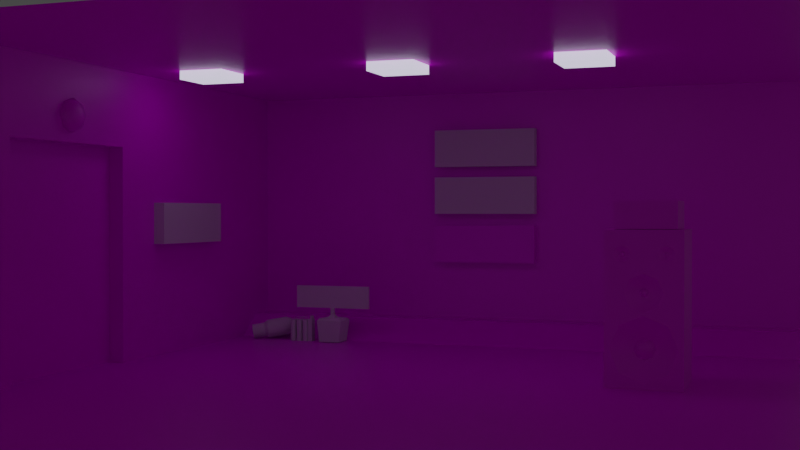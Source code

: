 # Source: mainmenuEnvironment.blend  (saved by Blender 2.80.75; exported with 4.5.12 LTS)
import bpy
from mathutils import Matrix  # noqa: F401  (used for matrix-valued properties, if any)

bpy.ops.wm.read_factory_settings(use_empty=True)
scene = bpy.context.scene
scene.name = 'Scene'

# ---- collections
col_collection = bpy.data.collections.new('Collection'); scene.collection.children.link(col_collection)

# ---- images (referenced by path relative to the original .blend; pixels are not part of the script)
import os
ASSET_DIR = os.environ.get("B2B_ASSET_DIR", "")  # directory of the original .blend (textures are referenced by path, not embedded)
HERE = os.path.dirname(os.path.abspath(__file__))  # packed textures are extracted next to this script under _unpacked/

def load_image(name, relpath, width, height, colorspace="sRGB"):
    """Load a texture the original file referenced (path relative to the .blend, or extracted next to this script)."""
    p = next((c for c in (os.path.join(HERE, relpath), os.path.join(ASSET_DIR, relpath)) if relpath and os.path.exists(c)), "")
    if p:
        img = bpy.data.images.load(p, check_existing=True)
        img.name = name
    else:  # same state as the original file: an image datablock whose file is absent (Cycles renders it pink)
        img = bpy.data.images.new(name, width, height)
        img.source = "FILE"
        img.filepath = "//" + (relpath or name)
    img.colorspace_settings.name = colorspace
    return img
img_floors = load_image('floors', 'floors.png', 1024, 1024, 'sRGB')
img_speakers = load_image('speakers', 'speakers.png', 1024, 1024, 'sRGB')
img_button = load_image('button', '', 1024, 1024, 'sRGB')

# ---- materials (node trees are filled in below, after node groups)
mat_floors = bpy.data.materials.new('floors')
mat_floors.alpha_threshold = 0.0
mat_floors.use_transparent_shadow = False
mat_floors.line_color = (0.0, 0.0, 0.0, 1.0)
mat_speakers = bpy.data.materials.new('speakers')
mat_speakers.use_transparent_shadow = False
mat_lights = bpy.data.materials.new('lights')
mat_lights.use_transparent_shadow = False
mat_button = bpy.data.materials.new('button')
mat_button.use_transparent_shadow = False

# ---- node groups
ng_auto_smooth = bpy.data.node_groups.new('Auto Smooth', 'GeometryNodeTree')
_s = ng_auto_smooth.interface.new_socket(name='Geometry', in_out='OUTPUT', socket_type='NodeSocketGeometry')
_s = ng_auto_smooth.interface.new_socket(name='Geometry', in_out='INPUT', socket_type='NodeSocketGeometry')
_s = ng_auto_smooth.interface.new_socket(name='Angle', in_out='INPUT', socket_type='NodeSocketFloat')
_s.subtype = 'ANGLE'
_s.min_value = 0.0
_s.max_value = 3.142
ng_auto_smooth.is_modifier = True
_N = ng_auto_smooth.nodes; _L = ng_auto_smooth.links
n0 = _N.new('NodeGroupOutput'); n0.name = 'Group Output'; n0.location = (480, -100)
n1 = _N.new('NodeGroupInput'); n1.name = 'Group Input'; n1.location = (-420, -300)
n2 = _N.new('NodeGroupInput'); n2.name = 'Group Input.001'; n2.location = (-60, -100)
n3 = _N.new('GeometryNodeSetShadeSmooth'); n3.name = 'Set Shade Smooth'; n3.location = (120, -100)
n3.domain = 'EDGE'
n4 = _N.new('GeometryNodeSetShadeSmooth'); n4.name = 'Set Shade Smooth.001'; n4.location = (300, -100)
n5 = _N.new('GeometryNodeInputMeshEdgeAngle'); n5.name = 'Edge Angle'; n5.location = (-420, -220)
n6 = _N.new('GeometryNodeInputEdgeSmooth'); n6.name = 'Is Edge Smooth'; n6.location = (-60, -160)
n7 = _N.new('GeometryNodeInputShadeSmooth'); n7.name = 'Is Face Smooth'; n7.location = (-240, -340)
n8 = _N.new('FunctionNodeBooleanMath'); n8.name = 'Boolean Math'; n8.location = (-60, -220)
n9 = _N.new('FunctionNodeCompare'); n9.name = 'Compare'; n9.location = (-240, -180)
n9.operation = 'LESS_EQUAL'
_L.new(n5.outputs[0], n9.inputs[0])
_L.new(n4.outputs[0], n0.inputs[0])
_L.new(n1.outputs[1], n9.inputs[1])
_L.new(n9.outputs[0], n8.inputs[0])
_L.new(n7.outputs[0], n8.inputs[1])
_L.new(n2.outputs[0], n3.inputs[0])
_L.new(n6.outputs[0], n3.inputs[1])
_L.new(n3.outputs[0], n4.inputs[0])
_L.new(n8.outputs[0], n3.inputs[2])
n0.is_active_output = True

# ---- material node trees
mat_floors.use_nodes = True; mat_floors.node_tree.nodes.clear()
_N = mat_floors.node_tree.nodes; _L = mat_floors.node_tree.links
n0 = _N.new('ShaderNodeOutputMaterial'); n0.name = 'Material Output'; n0.location = (300, 300)
n1 = _N.new('ShaderNodeBsdfPrincipled'); n1.name = 'Principled BSDF'; n1.location = (10, 300)
n1.distribution = 'GGX'
n1.subsurface_method = 'BURLEY'
n1.inputs[2].default_value = 0.4
n1.inputs[3].default_value = 1.45
n1.inputs[27].default_value = (0.0, 0.0, 0.0, 1.0)
n1.inputs[28].default_value = 1.0
n2 = _N.new('ShaderNodeTexImage'); n2.name = 'Image Texture'; n2.location = (-442, 165)
n2.image = img_floors
_L.new(n1.outputs[0], n0.inputs[0])
_L.new(n2.outputs[0], n1.inputs[0])
n0.is_active_output = True
mat_speakers.use_nodes = True; mat_speakers.node_tree.nodes.clear()
_N = mat_speakers.node_tree.nodes; _L = mat_speakers.node_tree.links
n0 = _N.new('ShaderNodeOutputMaterial'); n0.name = 'Material Output'; n0.location = (300, 300)
n1 = _N.new('ShaderNodeBsdfPrincipled'); n1.name = 'Principled BSDF'; n1.location = (10, 300)
n1.distribution = 'GGX'
n1.subsurface_method = 'BURLEY'
n1.inputs[3].default_value = 1.45
n1.inputs[27].default_value = (0.0, 0.0, 0.0, 1.0)
n1.inputs[28].default_value = 1.0
n2 = _N.new('ShaderNodeTexImage'); n2.name = 'Image Texture'; n2.location = (-341, 135)
n2.image = img_speakers
_L.new(n1.outputs[0], n0.inputs[0])
_L.new(n2.outputs[0], n1.inputs[0])
n0.is_active_output = True
mat_lights.use_nodes = True; mat_lights.node_tree.nodes.clear()
_N = mat_lights.node_tree.nodes; _L = mat_lights.node_tree.links
n0 = _N.new('ShaderNodeOutputMaterial'); n0.name = 'Material Output'; n0.location = (300, 300)
n1 = _N.new('ShaderNodeBsdfPrincipled'); n1.name = 'Principled BSDF'; n1.location = (10, 300)
n1.distribution = 'GGX'
n1.subsurface_method = 'BURLEY'
n1.inputs[3].default_value = 1.45
n1.inputs[27].default_value = (0.7991, 0.7877, 1.0, 1.0)
n1.inputs[28].default_value = 1.0
_L.new(n1.outputs[0], n0.inputs[0])
n0.is_active_output = True
mat_button.use_nodes = True; mat_button.node_tree.nodes.clear()
_N = mat_button.node_tree.nodes; _L = mat_button.node_tree.links
n0 = _N.new('ShaderNodeOutputMaterial'); n0.name = 'Material Output'; n0.location = (300, 300)
n1 = _N.new('ShaderNodeBsdfPrincipled'); n1.name = 'Principled BSDF'; n1.location = (10, 300)
n1.distribution = 'GGX'
n1.subsurface_method = 'BURLEY'
n1.inputs[3].default_value = 1.45
n1.inputs[27].default_value = (0.0, 0.0, 0.0, 1.0)
n1.inputs[28].default_value = 1.0
n2 = _N.new('ShaderNodeTexImage'); n2.name = 'Image Texture'; n2.location = (-318, 143)
n2.image = img_button
_L.new(n1.outputs[0], n0.inputs[0])
_L.new(n2.outputs[0], n1.inputs[0])
n0.is_active_output = True

# ---- world
world_world = bpy.data.worlds.new('World'); scene.world = world_world
world_world.use_nodes = True; world_world.node_tree.nodes.clear()
_N = world_world.node_tree.nodes; _L = world_world.node_tree.links
n0 = _N.new('ShaderNodeOutputWorld'); n0.name = 'World Output'; n0.location = (300, 300)
n1 = _N.new('ShaderNodeBackground'); n1.name = 'Background'; n1.location = (10, 300)
n1.inputs[0].default_value = (0.05088, 0.05088, 0.05088, 1.0)
_L.new(n1.outputs[0], n0.inputs[0])
n0.is_active_output = True
world_world.color = (0.05088, 0.05088, 0.05088)
world_world.use_sun_shadow = False
world_world.sun_shadow_jitter_overblur = 0.0

# ---- cameras
cam_camera = bpy.data.cameras.new('Camera')
cam_camera.clip_end = 100.0
cam_camera.ortho_scale = 7.314

# ---- meshes
me_cube = bpy.data.meshes.new('Cube')
me_cube.from_pydata([(7.124, 7.124, 0.598), (7.124, -7.124, 0.1847), (-5.127, 7.124, 0.598), (-5.127, -7.124, 0.1847), (7.124, 3.542, 0.1847), (-5.127, 3.542, 0.1847), (-5.127, 4.12, 0.598), (7.124, 4.12, 0.598)], [], [(4, 5, 3, 1), (7, 6, 5, 4), (0, 2, 6, 7)])
_uv = me_cube.uv_layers.new(name='UVMap')
_uv.uv.foreach_set('vector', [0.000164, 0.1519, 0.5005, 0.1519, 0.5005, 0.5875, 0.0001641, 0.5875, 0.0001641, 0.1228, 0.5005, 0.1228, 0.5005, 0.1519, 0.000164, 0.1519, 0.0001642, 0.000164, 0.5005, 0.0001643, 0.5005, 0.1228, 0.0001641, 0.1228])
me_cube.materials.append(mat_floors)
me_cube.use_remesh_preserve_volume = False
me_cube.use_remesh_preserve_attributes = False
me_cube.use_mirror_vertex_groups = False
me_cube.update()
me_cube_001 = bpy.data.meshes.new('Cube.001')
me_cube_001.from_pydata([(-4.895, -0.1695, -4.967), (-4.895, -0.1695, 0.4657), (6.165, -0.1695, -4.967), (6.165, -0.1695, 0.4657)], [], [(2, 3, 1, 0)])
_uv = me_cube_001.uv_layers.new(name='UVMap')
_uv.uv.foreach_set('vector', [0.4559, 0.5878, 0.4559, 0.8117, 0.000164, 0.8117, 0.000164, 0.5878])
me_cube_001.materials.append(mat_floors)
me_cube_001.use_remesh_preserve_volume = False
me_cube_001.use_remesh_preserve_attributes = False
me_cube_001.use_mirror_vertex_groups = False
me_cube_001.update()
me_cube_002 = bpy.data.meshes.new('Cube.002')
me_cube_002.from_pydata([(-4.967, -0.1695, -4.967), (-4.967, -0.1695, 0.4194), (4.967, -0.1695, -4.967), (4.967, -0.1695, 0.4194), (-3.457, -0.1695, -4.967), (-0.6685, -0.1695, -4.967), (0.8476, -0.1695, 0.4194), (-0.8476, -0.1695, 0.4194), (-4.967, -0.1695, -1.211), (4.967, -0.1695, -1.211), (-0.6685, -0.1695, -1.211), (-3.457, -0.1695, -1.211), (-3.457, 0.09317, -4.967), (-0.6685, 0.09317, -4.967), (-0.6685, 0.09317, -1.211), (-3.457, 0.09317, -1.211)], [], [(11, 7, 1, 8), (9, 3, 6, 10), (10, 6, 7, 11), (5, 10, 14, 13), (2, 9, 10, 5), (4, 11, 8, 0), (13, 14, 15, 12), (11, 4, 12, 15), (4, 5, 13, 12), (10, 11, 15, 14)])
_uv = me_cube_002.uv_layers.new(name='UVMap')
_uv.uv.foreach_set('vector', [0.6572, 0.8028, 0.7181, 0.6849, 0.7241, 0.8655, 0.6568, 0.8639, 0.6615, 0.4584, 0.7241, 0.4613, 0.7169, 0.6195, 0.6513, 0.6817, 0.6513, 0.6817, 0.7169, 0.6195, 0.7181, 0.6849, 0.6572, 0.8028, 0.5008, 0.6768, 0.6513, 0.6817, 0.6422, 0.6932, 0.5142, 0.6861, 0.5113, 0.4514, 0.6615, 0.4584, 0.6513, 0.6817, 0.5008, 0.6768, 0.5084, 0.7985, 0.6572, 0.8028, 0.6568, 0.8639, 0.505, 0.8523, 0.5142, 0.6861, 0.6422, 0.6932, 0.644, 0.7924, 0.5186, 0.7866, 0.6572, 0.8028, 0.5084, 0.7985, 0.5186, 0.7866, 0.644, 0.7924, 0.5084, 0.7985, 0.5008, 0.6768, 0.5142, 0.6861, 0.5186, 0.7866, 0.6513, 0.6817, 0.6572, 0.8028, 0.644, 0.7924, 0.6422, 0.6932])
me_cube_002.materials.append(mat_floors)
me_cube_002.use_remesh_preserve_volume = False
me_cube_002.use_remesh_preserve_attributes = False
me_cube_002.use_mirror_vertex_groups = False
me_cube_002.update()
me_cube_003 = bpy.data.meshes.new('Cube.003')
me_cube_003.from_pydata([(6.056, 6.056, -0.157), (6.056, -6.056, -0.157), (-4.888, 6.056, -0.157), (-4.888, -6.056, -0.157)], [], [(2, 0, 1, 3)])
_uv = me_cube_003.uv_layers.new(name='UVMap')
_uv.uv.foreach_set('vector', [0.9998, 0.000164, 0.9998, 0.4511, 0.5008, 0.4511, 0.5008, 0.000164])
me_cube_003.materials.append(mat_floors)
me_cube_003.use_remesh_preserve_volume = False
me_cube_003.use_remesh_preserve_attributes = False
me_cube_003.use_mirror_vertex_groups = False
me_cube_003.update()
me_cube_004 = bpy.data.meshes.new('Cube.004')
me_cube_004.from_pydata([(-0.5596, -0.5596, -1.138), (-0.5596, -0.5596, 1.138), (-0.5596, 0.5596, -1.138), (-0.5596, 0.5596, 1.138), (0.5596, -0.5596, -1.138), (0.5596, -0.5596, 1.138), (0.5596, 0.5596, -1.138), (0.5596, 0.5596, 1.138), (-0.3781, -0.5031, -0.5611), (-0.4272, -0.5596, 0.7914), (-0.001467, -0.5031, -0.9377), (-0.392, -0.5596, 0.8765), (0.2648, -0.5031, -0.8274), (-0.3069, -0.5596, 0.9117), (-0.2678, -0.5031, -0.8274), (-0.1865, -0.5596, 0.7914), (0.3752, -0.5031, -0.5611), (-0.2217, -0.5596, 0.8765), (-0.195, -0.4599, -0.3676), (0.3164, -0.5596, 0.671), (-0.001467, -0.4599, -0.2874), (0.4015, -0.5596, 0.7062), (0.192, -0.4599, -0.3676), (0.2313, -0.5596, 0.7062), (0.2722, -0.4599, -0.5611), (0.4368, -0.5596, 0.7914), (-0.195, -0.4599, -0.7546), (0.196, -0.5596, 0.7914), (0.192, -0.4599, -0.7546), (0.3164, -0.5596, 0.9117), (-0.001467, -0.4599, -0.8348), (0.4015, -0.5596, 0.8765), (-0.2751, -0.4599, -0.5611), (0.2313, -0.5596, 0.8765), (0.2648, -0.5031, -0.2948), (-0.3069, -0.5596, 0.671), (-0.001467, -0.5031, -0.1845), (-0.392, -0.5596, 0.7062), (-0.2678, -0.5031, -0.2948), (-0.2217, -0.5596, 0.7062), (-0.159, -0.4251, -0.5611), (-0.1966, -0.5596, 0.438), (-0.001467, -0.4251, -0.7187), (0.1937, -0.5596, 0.04777), (0.11, -0.4251, -0.6725), (-0.2774, -0.5596, 0.2429), (-0.1129, -0.4251, -0.6725), (-0.001467, -0.5596, 0.5189), (0.1561, -0.4251, -0.5611), (-0.1966, -0.5596, 0.04777), (0.11, -0.4251, -0.4497), (0.2745, -0.5596, 0.2429), (-0.001467, -0.4251, -0.4035), (0.1937, -0.5596, 0.438), (-0.08522, -0.4619, -0.4773), (-0.343, -0.5596, -0.2195), (-0.001467, -0.4619, -0.4427), (-0.001467, -0.5596, -0.07806), (0.08229, -0.4619, -0.4773), (0.3401, -0.5596, -0.2195), (-0.1129, -0.4251, -0.4497), (-0.001467, -0.5596, -0.03306), (0.117, -0.4619, -0.5611), (0.4816, -0.5596, -0.5611), (-0.08522, -0.4619, -0.6449), (-0.343, -0.5596, -0.9027), (0.08229, -0.4619, -0.6449), (0.3401, -0.5596, -0.9027), (-0.001467, -0.4619, -0.6796), (-0.001467, -0.5596, -1.044), (-0.1199, -0.4619, -0.5611), (-0.4845, -0.5596, -0.5611), (-0.04446, -0.4887, -0.5181), (-0.001467, -0.4887, -0.5003), (0.04153, -0.4887, -0.5181), (0.05934, -0.4887, -0.5611), (-0.04446, -0.4887, -0.6041), (0.04153, -0.4887, -0.6041), (-0.001467, -0.4887, -0.6219), (-0.06227, -0.4887, -0.5611), (-0.1639, -0.5388, 0.4053), (0.161, -0.5388, 0.08044), (-0.2312, -0.5388, 0.2429), (-0.001467, -0.5388, 0.4726), (-0.1639, -0.5388, 0.08044), (0.2283, -0.5388, 0.2429), (0.161, -0.5388, 0.4053), (-0.001467, -0.5388, 0.01315), (-0.1297, -0.5188, 0.3711), (0.1268, -0.5188, 0.1147), (-0.1828, -0.5188, 0.2429), (-0.001467, -0.5188, 0.4243), (-0.1297, -0.5188, 0.1147), (0.1799, -0.5188, 0.2429), (0.1268, -0.5188, 0.3711), (-0.001467, -0.5188, 0.06154), (-0.07876, -0.4948, 0.3202), (0.07582, -0.4948, 0.1656), (-0.1108, -0.4948, 0.2429), (-0.001467, -0.4948, 0.3522), (-0.07876, -0.4948, 0.1656), (0.1078, -0.4948, 0.2429), (0.07582, -0.4948, 0.3202), (-0.001467, -0.4948, 0.1336), (-0.0484, -0.489, 0.2898), (0.04547, -0.489, 0.196), (-0.06785, -0.489, 0.2429), (-0.001467, -0.489, 0.3093), (-0.0484, -0.489, 0.196), (0.06491, -0.489, 0.2429), (0.04547, -0.489, 0.2898), (-0.001467, -0.489, 0.1765), (-0.03273, -0.512, 0.2742), (0.0298, -0.512, 0.2116), (-0.04568, -0.512, 0.2429), (-0.001467, -0.512, 0.2871), (-0.03273, -0.512, 0.2116), (0.04275, -0.512, 0.2429), (0.0298, -0.512, 0.2742), (-0.001467, -0.512, 0.1987), (-0.01923, -0.5208, 0.2607), (0.0163, -0.5208, 0.2251), (-0.02659, -0.5208, 0.2429), (-0.001467, -0.5208, 0.268), (-0.01923, -0.5208, 0.2251), (0.02366, -0.5208, 0.2429), (0.0163, -0.5208, 0.2607), (-0.001467, -0.5208, 0.2178), (-0.3909, -0.5438, 0.7914), (-0.3663, -0.5438, 0.8508), (-0.3069, -0.5438, 0.8754), (-0.2229, -0.5438, 0.7914), (-0.2475, -0.5438, 0.8508), (-0.3069, -0.5438, 0.7074), (-0.3663, -0.5438, 0.732), (-0.2475, -0.5438, 0.732), (-0.3537, -0.5339, 0.7914), (-0.34, -0.5339, 0.8245), (-0.3069, -0.5339, 0.8382), (-0.26, -0.5339, 0.7914), (-0.2738, -0.5339, 0.8245), (-0.3069, -0.5339, 0.7445), (-0.34, -0.5339, 0.7583), (-0.2738, -0.5339, 0.7583), (-0.333, -0.5483, 0.7914), (-0.3254, -0.5483, 0.8099), (-0.3069, -0.5483, 0.8175), (-0.2807, -0.5483, 0.7914), (-0.2884, -0.5483, 0.8099), (-0.3069, -0.5483, 0.7652), (-0.3254, -0.5483, 0.7729), (-0.2884, -0.5483, 0.7729), (0.3164, -0.5423, 0.7172), (0.3689, -0.5423, 0.7389), (0.2639, -0.5423, 0.7389), (0.3906, -0.5423, 0.7914), (0.2422, -0.5423, 0.7914), (0.3164, -0.5423, 0.8656), (0.3689, -0.5423, 0.8438), (0.2639, -0.5423, 0.8438), (0.3164, -0.5342, 0.7477), (0.3473, -0.5342, 0.7605), (0.2855, -0.5342, 0.7605), (0.3601, -0.5342, 0.7914), (0.2727, -0.5342, 0.7914), (0.3164, -0.5342, 0.835), (0.3473, -0.5342, 0.8222), (0.2855, -0.5342, 0.8222), (0.3164, -0.5447, 0.7697), (0.3317, -0.5447, 0.7761), (0.3011, -0.5447, 0.7761), (0.338, -0.5447, 0.7914), (0.2948, -0.5447, 0.7914), (0.3164, -0.5447, 0.813), (0.3317, -0.5447, 0.8067), (0.3011, -0.5447, 0.8067)], [], [(0, 1, 3, 2), (6, 7, 5, 4), (4, 63, 67, 69, 65, 71, 0), (2, 6, 4, 0), (7, 3, 1, 5), (63, 59, 34, 16), (8, 14, 26, 32), (36, 38, 18, 20), (60, 40, 70, 54), (22, 20, 52, 50), (50, 52, 56, 58), (69, 67, 12, 10), (65, 69, 10, 14), (38, 8, 32, 18), (30, 28, 44, 42), (12, 16, 24, 28), (55, 71, 8, 38), (26, 30, 42, 46), (67, 63, 16, 12), (18, 32, 40, 60), (42, 44, 66, 68), (44, 48, 62, 66), (14, 10, 30, 26), (34, 36, 20, 22), (10, 12, 28, 30), (20, 18, 60, 52), (46, 42, 68, 64), (71, 65, 14, 8), (59, 57, 36, 34), (48, 50, 58, 62), (28, 24, 48, 44), (57, 55, 38, 36), (52, 60, 54, 56), (2, 3, 7, 6), (16, 34, 22, 24), (32, 26, 46, 40), (0, 71, 55, 57, 59, 63, 4, 5, 51, 43, 61, 49, 45, 1), (1, 45, 41, 47, 53, 51, 5, 25, 21, 19, 23, 27, 15, 39, 35, 37, 9), (9, 11, 13, 17, 15, 27, 33, 29, 31, 25, 5, 1), (24, 22, 50, 48), (40, 46, 64, 70), (68, 66, 77, 78), (66, 62, 75, 77), (64, 68, 78, 76), (54, 70, 79, 72), (62, 58, 74, 75), (70, 64, 76, 79), (56, 54, 72, 73), (58, 56, 73, 74), (72, 79, 76, 78, 77, 75, 74, 73), (41, 45, 82, 80), (45, 49, 84, 82), (53, 47, 83, 86), (49, 61, 87, 84), (47, 41, 80, 83), (51, 53, 86, 85), (61, 43, 81, 87), (43, 51, 85, 81), (80, 82, 90, 88), (87, 81, 89, 95), (86, 83, 91, 94), (83, 80, 88, 91), (81, 85, 93, 89), (85, 86, 94, 93), (84, 87, 95, 92), (82, 84, 92, 90), (93, 94, 102, 101), (92, 95, 103, 100), (90, 92, 100, 98), (88, 90, 98, 96), (95, 89, 97, 103), (94, 91, 99, 102), (91, 88, 96, 99), (89, 93, 101, 97), (97, 101, 109, 105), (101, 102, 110, 109), (100, 103, 111, 108), (98, 100, 108, 106), (96, 98, 106, 104), (103, 97, 105, 111), (102, 99, 107, 110), (99, 96, 104, 107), (111, 105, 113, 119), (110, 107, 115, 118), (107, 104, 112, 115), (105, 109, 117, 113), (109, 110, 118, 117), (108, 111, 119, 116), (106, 108, 116, 114), (104, 106, 114, 112), (114, 116, 124, 122), (112, 114, 122, 120), (119, 113, 121, 127), (118, 115, 123, 126), (115, 112, 120, 123), (113, 117, 125, 121), (117, 118, 126, 125), (116, 119, 127, 124), (120, 122, 124, 127, 121, 125, 126, 123), (11, 9, 128, 129), (35, 39, 135, 133), (15, 17, 132, 131), (37, 35, 133, 134), (17, 13, 130, 132), (39, 15, 131, 135), (13, 11, 129, 130), (9, 37, 134, 128), (131, 132, 140, 139), (130, 129, 137, 138), (133, 135, 143, 141), (129, 128, 136, 137), (132, 130, 138, 140), (128, 134, 142, 136), (135, 131, 139, 143), (134, 133, 141, 142), (143, 139, 147, 151), (142, 141, 149, 150), (139, 140, 148, 147), (138, 137, 145, 146), (141, 143, 151, 149), (137, 136, 144, 145), (140, 138, 146, 148), (136, 142, 150, 144), (150, 149, 151, 147, 148, 146, 145, 144), (19, 21, 153, 152), (31, 29, 157, 158), (27, 23, 154, 156), (21, 25, 155, 153), (33, 27, 156, 159), (29, 33, 159, 157), (23, 19, 152, 154), (25, 31, 158, 155), (159, 156, 164, 167), (157, 159, 167, 165), (154, 152, 160, 162), (152, 153, 161, 160), (155, 158, 166, 163), (158, 157, 165, 166), (156, 154, 162, 164), (153, 155, 163, 161), (166, 165, 173, 174), (164, 162, 170, 172), (161, 163, 171, 169), (167, 164, 172, 175), (165, 167, 175, 173), (162, 160, 168, 170), (160, 161, 169, 168), (163, 166, 174, 171), (168, 169, 171, 174, 173, 175, 172, 170)])
me_cube_004.polygons.foreach_set('use_smooth', [True] * 149)
_k = set([(0, 1), (0, 2), (0, 4), (1, 3), (1, 5), (2, 3), (2, 6), (3, 7), (4, 5), (4, 6), (5, 7), (6, 7), (9, 11), (9, 37), (11, 13), (13, 17), (15, 17), (15, 39), (19, 21), (19, 23), (21, 25), (23, 27), (25, 31), (27, 33), (29, 31), (29, 33), (35, 37), (35, 39), (41, 45), (41, 47), (43, 51), (43, 61), (45, 49), (47, 53), (49, 61), (51, 53), (55, 57), (55, 71), (57, 59), (59, 63), (63, 67), (65, 69), (65, 71), (67, 69)])
me_cube_004.attributes.new('sharp_edge', 'BOOLEAN', 'EDGE').data.foreach_set('value', [ (min(e.vertices), max(e.vertices)) in _k for e in me_cube_004.edges])
_uv = me_cube_004.uv_layers.new(name='UVMap')
_uv.uv.foreach_set('vector', [0.75, 0.0, 0.75, 0.5041, 0.5, 0.5041, 0.5, 0.0, 1.0, 5.282e-08, 1.0, 0.5041, 0.75, 0.5041, 0.75, 0.0, 5.326e-08, 0.5041, 0.01742, 0.3764, 0.04902, 0.452, 0.1253, 0.4834, 0.2016, 0.452, 0.2332, 0.3764, 0.25, 0.5041, 0.0, 0.5041, 0.25, 0.5041, 0.25, 0.7521, 2.663e-08, 0.7521, 0.75, 0.7521, 0.5, 0.7521, 0.5, 0.5041, 0.75, 0.5041, 0.01742, 0.3764, 0.04902, 0.3007, 0.06584, 0.3174, 0.04119, 0.3764, 0.2095, 0.3764, 0.1848, 0.4354, 0.1686, 0.4192, 0.1865, 0.3764, 0.1253, 0.2929, 0.1848, 0.3174, 0.1686, 0.3335, 0.1253, 0.3157, 0.1502, 0.3517, 0.1605, 0.3764, 0.1518, 0.3764, 0.144, 0.3578, 0.0821, 0.3335, 0.1253, 0.3157, 0.1253, 0.3415, 0.1004, 0.3517, 0.1004, 0.3517, 0.1253, 0.3415, 0.1253, 0.3501, 0.1066, 0.3578, 0.1253, 0.4834, 0.04902, 0.452, 0.06584, 0.4354, 0.1253, 0.4598, 0.2016, 0.452, 0.1253, 0.4834, 0.1253, 0.4598, 0.1848, 0.4354, 0.1848, 0.3174, 0.2095, 0.3764, 0.1865, 0.3764, 0.1686, 0.3335, 0.1253, 0.437, 0.0821, 0.4192, 0.1004, 0.4011, 0.1253, 0.4113, 0.06584, 0.4354, 0.04119, 0.3764, 0.06419, 0.3764, 0.0821, 0.4192, 0.2016, 0.3007, 0.2332, 0.3764, 0.2095, 0.3764, 0.1848, 0.3174, 0.1686, 0.4192, 0.1253, 0.437, 0.1253, 0.4113, 0.1502, 0.4011, 0.04902, 0.452, 0.01742, 0.3764, 0.04119, 0.3764, 0.06584, 0.4354, 0.1686, 0.3335, 0.1865, 0.3764, 0.1605, 0.3764, 0.1502, 0.3517, 0.1253, 0.4113, 0.1004, 0.4011, 0.1066, 0.3949, 0.1253, 0.4026, 0.1004, 0.4011, 0.09013, 0.3764, 0.09887, 0.3764, 0.1066, 0.3949, 0.1848, 0.4354, 0.1253, 0.4598, 0.1253, 0.437, 0.1686, 0.4192, 0.06584, 0.3174, 0.1253, 0.2929, 0.1253, 0.3157, 0.0821, 0.3335, 0.1253, 0.4598, 0.06584, 0.4354, 0.0821, 0.4192, 0.1253, 0.437, 0.1253, 0.3157, 0.1686, 0.3335, 0.1502, 0.3517, 0.1253, 0.3415, 0.1502, 0.4011, 0.1253, 0.4113, 0.1253, 0.4026, 0.144, 0.3949, 0.2332, 0.3764, 0.2016, 0.452, 0.1848, 0.4354, 0.2095, 0.3764, 0.04902, 0.3007, 0.1253, 0.2693, 0.1253, 0.2929, 0.06584, 0.3174, 0.09013, 0.3764, 0.1004, 0.3517, 0.1066, 0.3578, 0.09887, 0.3764, 0.0821, 0.4192, 0.06419, 0.3764, 0.09013, 0.3764, 0.1004, 0.4011, 0.1253, 0.2693, 0.2016, 0.3007, 0.1848, 0.3174, 0.1253, 0.2929, 0.1253, 0.3415, 0.1502, 0.3517, 0.144, 0.3578, 0.1253, 0.3501, 0.25, 0.5041, 0.25, 0.0, 0.5, 0.0, 0.5, 0.5041, 0.04119, 0.3764, 0.06584, 0.3174, 0.0821, 0.3335, 0.06419, 0.3764, 0.1865, 0.3764, 0.1686, 0.4192, 0.1502, 0.4011, 0.1605, 0.3764, 0.25, 0.5041, 0.2332, 0.3764, 0.2016, 0.3007, 0.1253, 0.2693, 0.04902, 0.3007, 0.01742, 0.3764, 5.326e-08, 0.5041, 0.0, 0.0, 0.06368, 0.1982, 0.08174, 0.2415, 0.1253, 0.2594, 0.1689, 0.2415, 0.187, 0.1982, 0.25, 0.0, 0.25, 0.0, 0.187, 0.1982, 0.1689, 0.155, 0.1253, 0.1371, 0.08174, 0.155, 0.06368, 0.1982, 0.0, 0.0, 0.02743, 0.07672, 0.0353, 0.09558, 0.05432, 0.1034, 0.07334, 0.09558, 0.08121, 0.07672, 0.1667, 0.07672, 0.1745, 0.09558, 0.1936, 0.1034, 0.2126, 0.09558, 0.2204, 0.07672, 0.2204, 0.07672, 0.2126, 0.05786, 0.1936, 0.05005, 0.1745, 0.05786, 0.1667, 0.07672, 0.08121, 0.07672, 0.07334, 0.05786, 0.05432, 0.05005, 0.0353, 0.05786, 0.02743, 0.07672, 0.0, 0.0, 0.25, 0.0, 0.06419, 0.3764, 0.0821, 0.3335, 0.1004, 0.3517, 0.09013, 0.3764, 0.1605, 0.3764, 0.1502, 0.4011, 0.144, 0.3949, 0.1518, 0.3764, 0.1253, 0.4026, 0.1066, 0.3949, 0.1157, 0.3859, 0.1253, 0.3898, 0.1066, 0.3949, 0.09887, 0.3764, 0.1117, 0.3764, 0.1157, 0.3859, 0.144, 0.3949, 0.1253, 0.4026, 0.1253, 0.3898, 0.1349, 0.3859, 0.144, 0.3578, 0.1518, 0.3764, 0.1389, 0.3764, 0.1349, 0.3668, 0.09887, 0.3764, 0.1066, 0.3578, 0.1157, 0.3668, 0.1117, 0.3764, 0.1518, 0.3764, 0.144, 0.3949, 0.1349, 0.3859, 0.1389, 0.3764, 0.1253, 0.3501, 0.144, 0.3578, 0.1349, 0.3668, 0.1253, 0.3629, 0.1066, 0.3578, 0.1253, 0.3501, 0.1253, 0.3629, 0.1157, 0.3668, 0.1349, 0.3668, 0.1389, 0.3764, 0.1349, 0.3859, 0.1253, 0.3898, 0.1157, 0.3859, 0.1117, 0.3764, 0.1157, 0.3668, 0.1253, 0.3629, 0.1689, 0.155, 0.187, 0.1982, 0.1767, 0.1982, 0.1616, 0.1622, 0.187, 0.1982, 0.1689, 0.2415, 0.1616, 0.2342, 0.1767, 0.1982, 0.08174, 0.155, 0.1253, 0.1371, 0.1253, 0.1473, 0.08904, 0.1622, 0.1689, 0.2415, 0.1253, 0.2594, 0.1253, 0.2491, 0.1616, 0.2342, 0.1253, 0.1371, 0.1689, 0.155, 0.1616, 0.1622, 0.1253, 0.1473, 0.06368, 0.1982, 0.08174, 0.155, 0.08904, 0.1622, 0.074, 0.1982, 0.1253, 0.2594, 0.08174, 0.2415, 0.08904, 0.2342, 0.1253, 0.2491, 0.08174, 0.2415, 0.06368, 0.1982, 0.074, 0.1982, 0.08904, 0.2342, 0.1616, 0.1622, 0.1767, 0.1982, 0.1658, 0.1982, 0.154, 0.1698, 0.1253, 0.2491, 0.08904, 0.2342, 0.09668, 0.2267, 0.1253, 0.2384, 0.08904, 0.1622, 0.1253, 0.1473, 0.1253, 0.1581, 0.09668, 0.1698, 0.1253, 0.1473, 0.1616, 0.1622, 0.154, 0.1698, 0.1253, 0.1581, 0.08904, 0.2342, 0.074, 0.1982, 0.08481, 0.1982, 0.09668, 0.2267, 0.074, 0.1982, 0.08904, 0.1622, 0.09668, 0.1698, 0.08481, 0.1982, 0.1616, 0.2342, 0.1253, 0.2491, 0.1253, 0.2384, 0.154, 0.2267, 0.1767, 0.1982, 0.1616, 0.2342, 0.154, 0.2267, 0.1658, 0.1982, 0.08481, 0.1982, 0.09668, 0.1698, 0.1081, 0.1811, 0.1009, 0.1982, 0.154, 0.2267, 0.1253, 0.2384, 0.1253, 0.2225, 0.1426, 0.2154, 0.1658, 0.1982, 0.154, 0.2267, 0.1426, 0.2154, 0.1497, 0.1982, 0.154, 0.1698, 0.1658, 0.1982, 0.1497, 0.1982, 0.1426, 0.1811, 0.1253, 0.2384, 0.09668, 0.2267, 0.1081, 0.2154, 0.1253, 0.2225, 0.09668, 0.1698, 0.1253, 0.1581, 0.1253, 0.174, 0.1081, 0.1811, 0.1253, 0.1581, 0.154, 0.1698, 0.1426, 0.1811, 0.1253, 0.174, 0.09668, 0.2267, 0.08481, 0.1982, 0.1009, 0.1982, 0.1081, 0.2154, 0.1081, 0.2154, 0.1009, 0.1982, 0.1105, 0.1982, 0.1148, 0.2086, 0.1009, 0.1982, 0.1081, 0.1811, 0.1148, 0.1878, 0.1105, 0.1982, 0.1426, 0.2154, 0.1253, 0.2225, 0.1253, 0.2129, 0.1358, 0.2086, 0.1497, 0.1982, 0.1426, 0.2154, 0.1358, 0.2086, 0.1402, 0.1982, 0.1426, 0.1811, 0.1497, 0.1982, 0.1402, 0.1982, 0.1358, 0.1878, 0.1253, 0.2225, 0.1081, 0.2154, 0.1148, 0.2086, 0.1253, 0.2129, 0.1081, 0.1811, 0.1253, 0.174, 0.1253, 0.1835, 0.1148, 0.1878, 0.1253, 0.174, 0.1426, 0.1811, 0.1358, 0.1878, 0.1253, 0.1835, 0.4748, 0.7625, 0.4748, 0.7729, 0.4697, 0.7694, 0.4697, 0.7625, 0.4799, 0.7521, 0.4799, 0.7625, 0.4748, 0.7625, 0.4748, 0.7555, 0.4799, 0.7625, 0.4799, 0.7729, 0.4748, 0.7694, 0.4748, 0.7625, 0.4851, 0.7521, 0.4851, 0.7625, 0.4799, 0.7625, 0.4799, 0.7555, 0.4851, 0.7625, 0.4851, 0.7729, 0.4799, 0.7694, 0.4799, 0.7625, 0.4748, 0.7521, 0.4748, 0.7625, 0.4697, 0.7625, 0.4697, 0.7555, 0.4851, 0.7625, 0.4851, 0.7521, 0.4902, 0.7555, 0.4902, 0.7625, 0.4851, 0.7729, 0.4851, 0.7625, 0.4902, 0.7625, 0.4902, 0.7694, 0.4568, 0.7702, 0.4514, 0.7649, 0.4554, 0.7632, 0.4584, 0.7662, 0.4643, 0.7702, 0.4568, 0.7702, 0.4584, 0.7662, 0.4627, 0.7662, 0.4514, 0.7574, 0.4568, 0.7521, 0.4584, 0.756, 0.4554, 0.759, 0.4697, 0.7574, 0.4697, 0.7649, 0.4657, 0.7632, 0.4657, 0.759, 0.4697, 0.7649, 0.4643, 0.7702, 0.4627, 0.7662, 0.4657, 0.7632, 0.4568, 0.7521, 0.4643, 0.7521, 0.4627, 0.756, 0.4584, 0.756, 0.4643, 0.7521, 0.4697, 0.7574, 0.4657, 0.759, 0.4627, 0.756, 0.4514, 0.7649, 0.4514, 0.7574, 0.4554, 0.759, 0.4554, 0.7632, 0.4627, 0.7662, 0.4584, 0.7662, 0.4554, 0.7632, 0.4554, 0.759, 0.4584, 0.756, 0.4627, 0.756, 0.4657, 0.759, 0.4657, 0.7632, 0.2126, 0.05786, 0.2204, 0.07672, 0.2123, 0.07672, 0.2068, 0.06356, 0.1936, 0.1034, 0.1745, 0.09558, 0.1803, 0.08988, 0.1936, 0.09533, 0.1667, 0.07672, 0.1745, 0.05786, 0.1803, 0.06356, 0.1748, 0.07672, 0.2126, 0.09558, 0.1936, 0.1034, 0.1936, 0.09533, 0.2068, 0.08988, 0.1745, 0.05786, 0.1936, 0.05005, 0.1936, 0.05811, 0.1803, 0.06356, 0.1745, 0.09558, 0.1667, 0.07672, 0.1748, 0.07672, 0.1803, 0.08988, 0.1936, 0.05005, 0.2126, 0.05786, 0.2068, 0.06356, 0.1936, 0.05811, 0.2204, 0.07672, 0.2126, 0.09558, 0.2068, 0.08988, 0.2123, 0.07672, 0.1748, 0.07672, 0.1803, 0.06356, 0.1862, 0.06939, 0.1831, 0.07672, 0.1936, 0.05811, 0.2068, 0.06356, 0.2009, 0.06939, 0.1936, 0.06635, 0.1936, 0.09533, 0.1803, 0.08988, 0.1862, 0.08406, 0.1936, 0.0871, 0.2068, 0.06356, 0.2123, 0.07672, 0.204, 0.07672, 0.2009, 0.06939, 0.1803, 0.06356, 0.1936, 0.05811, 0.1936, 0.06635, 0.1862, 0.06939, 0.2123, 0.07672, 0.2068, 0.08988, 0.2009, 0.08406, 0.204, 0.07672, 0.1803, 0.08988, 0.1748, 0.07672, 0.1831, 0.07672, 0.1862, 0.08406, 0.2068, 0.08988, 0.1936, 0.09533, 0.1936, 0.0871, 0.2009, 0.08406, 0.1862, 0.08406, 0.1831, 0.07672, 0.1877, 0.07672, 0.1894, 0.08082, 0.2009, 0.08406, 0.1936, 0.0871, 0.1936, 0.08252, 0.1977, 0.08082, 0.1831, 0.07672, 0.1862, 0.06939, 0.1894, 0.07263, 0.1877, 0.07672, 0.1936, 0.06635, 0.2009, 0.06939, 0.1977, 0.07263, 0.1936, 0.07093, 0.1936, 0.0871, 0.1862, 0.08406, 0.1894, 0.08082, 0.1936, 0.08252, 0.2009, 0.06939, 0.204, 0.07672, 0.1994, 0.07672, 0.1977, 0.07263, 0.1862, 0.06939, 0.1936, 0.06635, 0.1936, 0.07093, 0.1894, 0.07263, 0.204, 0.07672, 0.2009, 0.08406, 0.1977, 0.08082, 0.1994, 0.07672, 0.1977, 0.08082, 0.1936, 0.08252, 0.1894, 0.08082, 0.1877, 0.07672, 0.1894, 0.07263, 0.1936, 0.07093, 0.1977, 0.07263, 0.1994, 0.07672, 0.05432, 0.1034, 0.0353, 0.09558, 0.0426, 0.08835, 0.05432, 0.09316, 0.0353, 0.05786, 0.05432, 0.05005, 0.05432, 0.06028, 0.0426, 0.0651, 0.08121, 0.07672, 0.07334, 0.09558, 0.06604, 0.08835, 0.0709, 0.07672, 0.0353, 0.09558, 0.02743, 0.07672, 0.03774, 0.07672, 0.0426, 0.08835, 0.07334, 0.05786, 0.08121, 0.07672, 0.0709, 0.07672, 0.06604, 0.0651, 0.05432, 0.05005, 0.07334, 0.05786, 0.06604, 0.0651, 0.05432, 0.06028, 0.07334, 0.09558, 0.05432, 0.1034, 0.05432, 0.09316, 0.06604, 0.08835, 0.02743, 0.07672, 0.0353, 0.05786, 0.0426, 0.0651, 0.03774, 0.07672, 0.06604, 0.0651, 0.0709, 0.07672, 0.06408, 0.07672, 0.06122, 0.06988, 0.05432, 0.06028, 0.06604, 0.0651, 0.06122, 0.06988, 0.05432, 0.06705, 0.06604, 0.08835, 0.05432, 0.09316, 0.05432, 0.0864, 0.06122, 0.08356, 0.05432, 0.09316, 0.0426, 0.08835, 0.04742, 0.08356, 0.05432, 0.0864, 0.03774, 0.07672, 0.0426, 0.0651, 0.04742, 0.06988, 0.04456, 0.07672, 0.0426, 0.0651, 0.05432, 0.06028, 0.05432, 0.06705, 0.04742, 0.06988, 0.0709, 0.07672, 0.06604, 0.08835, 0.06122, 0.08356, 0.06408, 0.07672, 0.0426, 0.08835, 0.03774, 0.07672, 0.04456, 0.07672, 0.04742, 0.08356, 0.04742, 0.06988, 0.05432, 0.06705, 0.05432, 0.07193, 0.0509, 0.07333, 0.06408, 0.07672, 0.06122, 0.08356, 0.05774, 0.08011, 0.05915, 0.07672, 0.04742, 0.08356, 0.04456, 0.07672, 0.04949, 0.07672, 0.0509, 0.08011, 0.06122, 0.06988, 0.06408, 0.07672, 0.05915, 0.07672, 0.05774, 0.07333, 0.05432, 0.06705, 0.06122, 0.06988, 0.05774, 0.07333, 0.05432, 0.07193, 0.06122, 0.08356, 0.05432, 0.0864, 0.05432, 0.08152, 0.05774, 0.08011, 0.05432, 0.0864, 0.04742, 0.08356, 0.0509, 0.08011, 0.05432, 0.08152, 0.04456, 0.07672, 0.04742, 0.06988, 0.0509, 0.07333, 0.04949, 0.07672, 0.05432, 0.08152, 0.0509, 0.08011, 0.04949, 0.07672, 0.0509, 0.07333, 0.05432, 0.07193, 0.05774, 0.07333, 0.05915, 0.07672, 0.05774, 0.08011])
me_cube_004.materials.append(mat_speakers)
me_cube_004.use_remesh_preserve_volume = False
me_cube_004.use_remesh_preserve_attributes = False
me_cube_004.use_mirror_vertex_groups = False
me_cube_004.update()
me_cube_005 = bpy.data.meshes.new('Cube.005')
me_cube_005.from_pydata([(-0.3848, -0.3848, -0.09383), (-0.3848, -0.3848, 0.09383), (-0.3848, 0.3848, -0.09383), (-0.3848, 0.3848, 0.09383), (0.3848, -0.3848, -0.09383), (0.3848, -0.3848, 0.09383), (0.3848, 0.3848, -0.09383), (0.3848, 0.3848, 0.09383)], [], [(0, 1, 3, 2), (2, 3, 7, 6), (6, 7, 5, 4), (4, 5, 1, 0), (2, 6, 4, 0), (7, 3, 1, 5)])
_uv = me_cube_005.uv_layers.new(name='UVMap')
_uv.uv.foreach_set('vector', [0.375, 0.0, 0.625, 0.0, 0.625, 0.25, 0.375, 0.25, 0.375, 0.25, 0.625, 0.25, 0.625, 0.5, 0.375, 0.5, 0.375, 0.5, 0.625, 0.5, 0.625, 0.75, 0.375, 0.75, 0.375, 0.75, 0.625, 0.75, 0.625, 1.0, 0.375, 1.0, 0.125, 0.5, 0.375, 0.5, 0.375, 0.75, 0.125, 0.75, 0.625, 0.5, 0.875, 0.5, 0.875, 0.75, 0.625, 0.75])
me_cube_005.materials.append(mat_lights)
me_cube_005.use_remesh_preserve_volume = False
me_cube_005.use_remesh_preserve_attributes = False
me_cube_005.use_mirror_vertex_groups = False
me_cube_005.update()
me_cube_006 = bpy.data.meshes.new('Cube.006')
me_cube_006.from_pydata([(-0.3848, -0.3848, -0.09383), (-0.3848, -0.3848, 0.09383), (-0.3848, 0.3848, -0.09383), (-0.3848, 0.3848, 0.09383), (0.3848, -0.3848, -0.09383), (0.3848, -0.3848, 0.09383), (0.3848, 0.3848, -0.09383), (0.3848, 0.3848, 0.09383)], [], [(0, 1, 3, 2), (2, 3, 7, 6), (6, 7, 5, 4), (4, 5, 1, 0), (2, 6, 4, 0), (7, 3, 1, 5)])
_uv = me_cube_006.uv_layers.new(name='UVMap')
_uv.uv.foreach_set('vector', [0.375, 0.0, 0.625, 0.0, 0.625, 0.25, 0.375, 0.25, 0.375, 0.25, 0.625, 0.25, 0.625, 0.5, 0.375, 0.5, 0.375, 0.5, 0.625, 0.5, 0.625, 0.75, 0.375, 0.75, 0.375, 0.75, 0.625, 0.75, 0.625, 1.0, 0.375, 1.0, 0.125, 0.5, 0.375, 0.5, 0.375, 0.75, 0.125, 0.75, 0.625, 0.5, 0.875, 0.5, 0.875, 0.75, 0.625, 0.75])
me_cube_006.materials.append(mat_lights)
me_cube_006.use_remesh_preserve_volume = False
me_cube_006.use_remesh_preserve_attributes = False
me_cube_006.use_mirror_vertex_groups = False
me_cube_006.update()
me_cube_007 = bpy.data.meshes.new('Cube.007')
me_cube_007.from_pydata([(-0.3848, -0.3848, -0.09383), (-0.3848, -0.3848, 0.09383), (-0.3848, 0.3848, -0.09383), (-0.3848, 0.3848, 0.09383), (0.3848, -0.3848, -0.09383), (0.3848, -0.3848, 0.09383), (0.3848, 0.3848, -0.09383), (0.3848, 0.3848, 0.09383)], [], [(0, 1, 3, 2), (2, 3, 7, 6), (6, 7, 5, 4), (4, 5, 1, 0), (2, 6, 4, 0), (7, 3, 1, 5)])
_uv = me_cube_007.uv_layers.new(name='UVMap')
_uv.uv.foreach_set('vector', [0.375, 0.0, 0.625, 0.0, 0.625, 0.25, 0.375, 0.25, 0.375, 0.25, 0.625, 0.25, 0.625, 0.5, 0.375, 0.5, 0.375, 0.5, 0.625, 0.5, 0.625, 0.75, 0.375, 0.75, 0.375, 0.75, 0.625, 0.75, 0.625, 1.0, 0.375, 1.0, 0.125, 0.5, 0.375, 0.5, 0.375, 0.75, 0.125, 0.75, 0.625, 0.5, 0.875, 0.5, 0.875, 0.75, 0.625, 0.75])
me_cube_007.materials.append(mat_lights)
me_cube_007.use_remesh_preserve_volume = False
me_cube_007.use_remesh_preserve_attributes = False
me_cube_007.use_mirror_vertex_groups = False
me_cube_007.update()
me_cube_008 = bpy.data.meshes.new('Cube.008')
me_cube_008.from_pydata([(-0.5596, -0.5596, -0.2526), (-0.5596, -0.5596, 0.2526), (-0.5596, 0.5596, -0.2526), (-0.5596, 0.5596, 0.2526), (0.5596, -0.5596, -0.2526), (0.5596, -0.5596, 0.2526), (0.5596, 0.5596, -0.2526), (0.5596, 0.5596, 0.2526)], [], [(0, 1, 3, 2), (2, 3, 7, 6), (6, 7, 5, 4), (4, 5, 1, 0), (2, 6, 4, 0), (7, 3, 1, 5)])
_uv = me_cube_008.uv_layers.new(name='UVMap')
_uv.uv.foreach_set('vector', [0.1129, 1.0, 2.663e-08, 1.0, 0.0, 0.7521, 0.1129, 0.7521, 0.3386, 0.7521, 0.4514, 0.7521, 0.4514, 1.0, 0.3386, 1.0, 0.2257, 0.7521, 0.3386, 0.7521, 0.3386, 1.0, 0.2257, 1.0, 0.1129, 0.7521, 0.2257, 0.7521, 0.2257, 1.0, 0.1129, 1.0, 0.75, 0.5041, 1.0, 0.5041, 1.0, 0.7521, 0.75, 0.7521, 0.5, 0.7521, 0.25, 0.7521, 0.25, 0.5041, 0.5, 0.5041])
me_cube_008.materials.append(mat_speakers)
me_cube_008.use_remesh_preserve_volume = False
me_cube_008.use_remesh_preserve_attributes = False
me_cube_008.use_mirror_vertex_groups = False
me_cube_008.update()
me_cube_009 = bpy.data.meshes.new('Cube.009')
me_cube_009.from_pydata([(0.731, -2.086, -0.358), (0.731, -2.086, 0.358), (0.731, -0.08619, -0.358), (0.731, -0.08619, 0.358), (1.0, -2.086, -0.358), (1.0, -2.086, 0.358), (1.0, -0.08619, -0.358), (1.0, -0.08619, 0.358)], [], [(0, 1, 3, 2), (2, 3, 7, 6), (6, 7, 5, 4), (4, 5, 1, 0), (2, 6, 4, 0), (7, 3, 1, 5)])
_uv = me_cube_009.uv_layers.new(name='UVMap')
_uv.uv.foreach_set('vector', [0.375, 0.0, 0.625, 0.0, 0.625, 0.25, 0.375, 0.25, 0.375, 0.25, 0.625, 0.25, 0.625, 0.5, 0.375, 0.5, 0.375, 0.5, 0.625, 0.5, 0.625, 0.75, 0.375, 0.75, 0.375, 0.75, 0.625, 0.75, 0.625, 1.0, 0.375, 1.0, 0.125, 0.5, 0.375, 0.5, 0.375, 0.75, 0.125, 0.75, 0.625, 0.5, 0.875, 0.5, 0.875, 0.75, 0.625, 0.75])
me_cube_009.use_remesh_preserve_volume = False
me_cube_009.use_remesh_preserve_attributes = False
me_cube_009.use_mirror_vertex_groups = False
me_cube_009.update()
me_cube_010 = bpy.data.meshes.new('Cube.010')
me_cube_010.from_pydata([(0.1679, -1.155, -0.2021), (0.1679, -1.155, 0.514), (0.1679, 0.8451, -0.2021), (0.1679, 0.8451, 0.514), (0.4368, -1.155, -0.2021), (0.4368, -1.155, 0.514), (0.4368, 0.8451, -0.2021), (0.4368, 0.8451, 0.514)], [], [(0, 1, 3, 2), (2, 3, 7, 6), (4, 5, 1, 0), (2, 6, 4, 0), (7, 3, 1, 5)])
_uv = me_cube_010.uv_layers.new(name='UVMap')
_uv.uv.foreach_set('vector', [0.375, 0.0, 0.625, 0.0, 0.625, 0.25, 0.375, 0.25, 0.375, 0.25, 0.625, 0.25, 0.625, 0.5, 0.375, 0.5, 0.375, 0.75, 0.625, 0.75, 0.625, 1.0, 0.375, 1.0, 0.125, 0.5, 0.375, 0.5, 0.375, 0.75, 0.125, 0.75, 0.625, 0.5, 0.875, 0.5, 0.875, 0.75, 0.625, 0.75])
me_cube_010.use_remesh_preserve_volume = False
me_cube_010.use_remesh_preserve_attributes = False
me_cube_010.use_mirror_vertex_groups = False
me_cube_010.update()
me_cube_011 = bpy.data.meshes.new('Cube.011')
me_cube_011.from_pydata([(0.1679, -1.155, -0.2021), (0.1679, -1.155, 0.514), (0.1679, 0.8451, -0.2021), (0.1679, 0.8451, 0.514), (0.4368, -1.155, -0.2021), (0.4368, -1.155, 0.514), (0.4368, 0.8451, -0.2021), (0.4368, 0.8451, 0.514)], [], [(0, 1, 3, 2), (2, 3, 7, 6), (4, 5, 1, 0), (2, 6, 4, 0), (7, 3, 1, 5)])
_uv = me_cube_011.uv_layers.new(name='UVMap')
_uv.uv.foreach_set('vector', [0.375, 0.0, 0.625, 0.0, 0.625, 0.25, 0.375, 0.25, 0.375, 0.25, 0.625, 0.25, 0.625, 0.5, 0.375, 0.5, 0.375, 0.75, 0.625, 0.75, 0.625, 1.0, 0.375, 1.0, 0.125, 0.5, 0.375, 0.5, 0.375, 0.75, 0.125, 0.75, 0.625, 0.5, 0.875, 0.5, 0.875, 0.75, 0.625, 0.75])
me_cube_011.use_remesh_preserve_volume = False
me_cube_011.use_remesh_preserve_attributes = False
me_cube_011.use_mirror_vertex_groups = False
me_cube_011.update()
me_cube_012 = bpy.data.meshes.new('Cube.012')
me_cube_012.from_pydata([(0.1679, -1.155, -0.2021), (0.1679, -1.155, 0.514), (0.1679, 0.8451, -0.2021), (0.1679, 0.8451, 0.514), (0.4368, -1.155, -0.2021), (0.4368, -1.155, 0.514), (0.4368, 0.8451, -0.2021), (0.4368, 0.8451, 0.514)], [], [(0, 1, 3, 2), (2, 3, 7, 6), (4, 5, 1, 0), (2, 6, 4, 0), (7, 3, 1, 5)])
_uv = me_cube_012.uv_layers.new(name='UVMap')
_uv.uv.foreach_set('vector', [0.4702, 1.0, 1.174e-07, 1.0, 0.0, 2.98e-08, 0.4702, 0.0, 0.8234, 0.7161, 0.8234, 0.358, 1.0, 0.358, 1.0, 0.7161, 0.8234, 0.358, 0.8234, 2.98e-08, 1.0, 0.0, 1.0, 0.358, 0.6468, 1.0, 0.4702, 1.0, 0.4702, 0.0, 0.6468, 0.0, 0.8234, 1.0, 0.6468, 1.0, 0.6468, 0.0, 0.8234, 5.96e-08])
me_cube_012.materials.append(mat_button)
me_cube_012.use_remesh_preserve_volume = False
me_cube_012.use_remesh_preserve_attributes = False
me_cube_012.use_mirror_vertex_groups = False
me_cube_012.update()
me_cylinder = bpy.data.meshes.new('Cylinder')
me_cylinder.from_pydata([(-3.68e-08, 0.2943, -0.2943), (-3.68e-08, 0.2943, 0.2943), (0.2081, 0.2081, -0.2943), (0.2081, 0.2081, 0.2943), (0.2943, -7.607e-09, -0.2943), (0.2943, -7.607e-09, 0.2943), (0.2081, -0.2081, -0.2943), (0.2081, -0.2081, 0.2943), (-6.253e-08, -0.2943, -0.2943), (-6.253e-08, -0.2943, 0.2943), (-0.2081, -0.2081, -0.2943), (-0.2081, -0.2081, 0.2943), (-0.2943, 8.767e-09, -0.2943), (-0.2943, 8.767e-09, 0.2943), (-0.2081, 0.2081, -0.2943), (-0.2081, 0.2081, 0.2943), (0.1244, 0.1244, 0.5214), (-3.71e-08, 0.1759, 0.5214), (0.1759, -2.3e-09, 0.5214), (0.1244, -0.1244, 0.5214), (-5.248e-08, -0.1759, 0.5214), (-0.1244, -0.1244, 0.5214), (-0.1759, 7.489e-09, 0.5214), (-0.1244, 0.1244, 0.5214), (0.05713, 0.05713, 0.5928), (-4.121e-08, 0.0808, 0.5928), (0.0808, 4.988e-09, 0.5928), (0.05713, -0.05713, 0.5928), (-4.828e-08, -0.0808, 0.5928), (-0.05713, -0.05713, 0.5928), (-0.0808, 9.483e-09, 0.5928), (-0.05713, 0.05713, 0.5928), (-4.021e-08, 0.2248, -0.3985), (0.1589, 0.1589, -0.3985), (0.2248, -4.489e-09, -0.3985), (0.1589, -0.1589, -0.3985), (-5.986e-08, -0.2248, -0.3985), (-0.1589, -0.1589, -0.3985), (-0.2248, 8.016e-09, -0.3985), (-0.1589, 0.1589, -0.3985), (-4.021e-08, 0.2248, -0.7673), (0.1589, 0.1589, -0.7673), (0.2248, -4.489e-09, -0.7673), (0.1589, -0.1589, -0.7673), (-5.986e-08, -0.2248, -0.7673), (-0.1589, -0.1589, -0.7673), (-0.2248, 8.016e-09, -0.7673), (-0.1589, 0.1589, -0.7673)], [], [(0, 1, 3, 2), (2, 3, 5, 4), (4, 5, 7, 6), (6, 7, 9, 8), (8, 9, 11, 10), (10, 11, 13, 12), (7, 5, 18, 19), (12, 13, 15, 14), (14, 15, 1, 0), (6, 8, 36, 35), (23, 22, 30, 31), (13, 11, 21, 22), (9, 7, 19, 20), (15, 13, 22, 23), (5, 3, 16, 18), (11, 9, 20, 21), (1, 15, 23, 17), (3, 1, 17, 16), (24, 25, 31, 30, 29, 28, 27, 26), (21, 20, 28, 29), (19, 18, 26, 27), (16, 17, 25, 24), (17, 23, 31, 25), (22, 21, 29, 30), (20, 19, 27, 28), (18, 16, 24, 26), (39, 32, 40, 47), (12, 14, 39, 38), (2, 4, 34, 33), (8, 10, 37, 36), (14, 0, 32, 39), (0, 2, 33, 32), (4, 6, 35, 34), (10, 12, 38, 37), (40, 41, 42, 43, 44, 45, 46, 47), (37, 38, 46, 45), (35, 36, 44, 43), (33, 34, 42, 41), (38, 39, 47, 46), (36, 37, 45, 44), (34, 35, 43, 42), (32, 33, 41, 40)])
me_cylinder.polygons.foreach_set('use_smooth', [True] * 42)
_k = set([(0, 2), (0, 14), (2, 4), (4, 6), (6, 8), (8, 10), (10, 12), (12, 14), (32, 33), (32, 39), (33, 34), (34, 35), (35, 36), (36, 37), (37, 38), (38, 39), (40, 41), (40, 47), (41, 42), (42, 43), (43, 44), (44, 45), (45, 46), (46, 47)])
me_cylinder.attributes.new('sharp_edge', 'BOOLEAN', 'EDGE').data.foreach_set('value', [ (min(e.vertices), max(e.vertices)) in _k for e in me_cylinder.edges])
_uv = me_cylinder.uv_layers.new(name='UVMap')
_uv.uv.foreach_set('vector', [1.0, 0.5, 1.0, 1.0, 0.875, 1.0, 0.875, 0.5, 0.875, 0.5, 0.875, 1.0, 0.75, 1.0, 0.75, 0.5, 0.75, 0.5, 0.75, 1.0, 0.625, 1.0, 0.625, 0.5, 0.625, 0.5, 0.625, 1.0, 0.5, 1.0, 0.5, 0.5, 0.5, 0.5, 0.5, 1.0, 0.375, 1.0, 0.375, 0.5, 0.375, 0.5, 0.375, 1.0, 0.25, 1.0, 0.25, 0.5, 0.625, 1.0, 0.75, 1.0, 0.75, 1.0, 0.625, 1.0, 0.25, 0.5, 0.25, 1.0, 0.125, 1.0, 0.125, 0.5, 0.125, 0.5, 0.125, 1.0, 0.0, 1.0, 0.0, 0.5, 0.625, 0.5, 0.5, 0.5, 0.5, 0.5, 0.625, 0.5, 0.125, 1.0, 0.25, 1.0, 0.25, 1.0, 0.125, 1.0, 0.25, 1.0, 0.375, 1.0, 0.375, 1.0, 0.25, 1.0, 0.5, 1.0, 0.625, 1.0, 0.625, 1.0, 0.5, 1.0, 0.125, 1.0, 0.25, 1.0, 0.25, 1.0, 0.125, 1.0, 0.75, 1.0, 0.875, 1.0, 0.875, 1.0, 0.75, 1.0, 0.375, 1.0, 0.5, 1.0, 0.5, 1.0, 0.375, 1.0, 0.0, 1.0, 0.125, 1.0, 0.125, 1.0, 0.0, 1.0, 0.875, 1.0, 1.0, 1.0, 1.0, 1.0, 0.875, 1.0, 0.4197, 0.4197, 0.25, 0.49, 0.08029, 0.4197, 0.01, 0.25, 0.08029, 0.08029, 0.25, 0.01, 0.4197, 0.08029, 0.49, 0.25, 0.375, 1.0, 0.5, 1.0, 0.5, 1.0, 0.375, 1.0, 0.625, 1.0, 0.75, 1.0, 0.75, 1.0, 0.625, 1.0, 0.875, 1.0, 1.0, 1.0, 1.0, 1.0, 0.875, 1.0, 0.0, 1.0, 0.125, 1.0, 0.125, 1.0, 0.0, 1.0, 0.25, 1.0, 0.375, 1.0, 0.375, 1.0, 0.25, 1.0, 0.5, 1.0, 0.625, 1.0, 0.625, 1.0, 0.5, 1.0, 0.75, 1.0, 0.875, 1.0, 0.875, 1.0, 0.75, 1.0, 0.125, 0.5, 0.0, 0.5, 0.0, 0.5, 0.125, 0.5, 0.25, 0.5, 0.125, 0.5, 0.125, 0.5, 0.25, 0.5, 0.875, 0.5, 0.75, 0.5, 0.75, 0.5, 0.875, 0.5, 0.5, 0.5, 0.375, 0.5, 0.375, 0.5, 0.5, 0.5, 0.125, 0.5, 0.0, 0.5, 0.0, 0.5, 0.125, 0.5, 1.0, 0.5, 0.875, 0.5, 0.875, 0.5, 1.0, 0.5, 0.75, 0.5, 0.625, 0.5, 0.625, 0.5, 0.75, 0.5, 0.375, 0.5, 0.25, 0.5, 0.25, 0.5, 0.375, 0.5, 0.75, 0.49, 0.9197, 0.4197, 0.99, 0.25, 0.9197, 0.08029, 0.75, 0.01, 0.5803, 0.08029, 0.51, 0.25, 0.5803, 0.4197, 0.375, 0.5, 0.25, 0.5, 0.25, 0.5, 0.375, 0.5, 0.625, 0.5, 0.5, 0.5, 0.5, 0.5, 0.625, 0.5, 0.875, 0.5, 0.75, 0.5, 0.75, 0.5, 0.875, 0.5, 0.25, 0.5, 0.125, 0.5, 0.125, 0.5, 0.25, 0.5, 0.5, 0.5, 0.375, 0.5, 0.375, 0.5, 0.5, 0.5, 0.75, 0.5, 0.625, 0.5, 0.625, 0.5, 0.75, 0.5, 1.0, 0.5, 0.875, 0.5, 0.875, 0.5, 1.0, 0.5])
me_cylinder.use_remesh_preserve_volume = False
me_cylinder.use_remesh_preserve_attributes = False
me_cylinder.use_mirror_vertex_groups = False
me_cylinder.update()
me_cylinder_001 = bpy.data.meshes.new('Cylinder.001')
me_cylinder_001.from_pydata([(0.1651, 0.1205, -0.05141), (0.1651, 0.1205, 0.3796), (0.2074, 0.103, -0.05141), (0.2074, 0.103, 0.3796), (0.225, 0.0606, -0.05141), (0.225, 0.0606, 0.3796), (0.2074, 0.01824, -0.05141), (0.2074, 0.01824, 0.3796), (0.1651, 0.0006948, -0.05141), (0.1651, 0.0006948, 0.3796), (0.1227, 0.01824, -0.05141), (0.1227, 0.01824, 0.3796), (0.1052, 0.0606, -0.05141), (0.1052, 0.0606, 0.3796), (0.1227, 0.103, -0.05141), (0.1227, 0.103, 0.3796), (0.2921, 0.1205, -0.05141), (0.2921, 0.1205, 0.3796), (0.3344, 0.103, -0.05141), (0.3344, 0.103, 0.3796), (0.352, 0.0606, -0.05141), (0.352, 0.0606, 0.3796), (0.3344, 0.01824, -0.05141), (0.3344, 0.01824, 0.3796), (0.2921, 0.0006948, -0.05141), (0.2921, 0.0006948, 0.3796), (0.2497, 0.01824, -0.05141), (0.2497, 0.01824, 0.3796), (0.2322, 0.0606, -0.05141), (0.2322, 0.0606, 0.3796), (0.2497, 0.103, -0.05141), (0.2497, 0.103, 0.3796), (0.4194, 0.1205, -0.05141), (0.4194, 0.1205, 0.3796), (0.4618, 0.103, -0.05141), (0.4618, 0.103, 0.3796), (0.4793, 0.0606, -0.05141), (0.4793, 0.0606, 0.3796), (0.4618, 0.01824, -0.05141), (0.4618, 0.01824, 0.3796), (0.4194, 0.0006948, -0.05141), (0.4194, 0.0006948, 0.3796), (0.3771, 0.01824, -0.05141), (0.3771, 0.01824, 0.3796), (0.3595, 0.0606, -0.05141), (0.3595, 0.0606, 0.3796), (0.3771, 0.103, -0.05141), (0.3771, 0.103, 0.3796), (0.4194, 0.2478, -0.05141), (0.4194, 0.2478, 0.3796), (0.4618, 0.2302, -0.05141), (0.4618, 0.2302, 0.3796), (0.4793, 0.1878, -0.05141), (0.4793, 0.1878, 0.3796), (0.4618, 0.1455, -0.05141), (0.4618, 0.1455, 0.3796), (0.4194, 0.1279, -0.05141), (0.4194, 0.1279, 0.3796), (0.3771, 0.1455, -0.05141), (0.3771, 0.1455, 0.3796), (0.3595, 0.1878, -0.05141), (0.3595, 0.1878, 0.3796), (0.3771, 0.2302, -0.05141), (0.3771, 0.2302, 0.3796), (0.2911, 0.2478, -0.05141), (0.2911, 0.2478, 0.3796), (0.3335, 0.2302, -0.05141), (0.3335, 0.2302, 0.3796), (0.351, 0.1878, -0.05141), (0.351, 0.1878, 0.3796), (0.3335, 0.1455, -0.05141), (0.3335, 0.1455, 0.3796), (0.2911, 0.1279, -0.05141), (0.2911, 0.1279, 0.3796), (0.2488, 0.1455, -0.05141), (0.2488, 0.1455, 0.3796), (0.2312, 0.1878, -0.05141), (0.2312, 0.1878, 0.3796), (0.2488, 0.2302, -0.05141), (0.2488, 0.2302, 0.3796), (0.1651, 0.2478, -0.05141), (0.1651, 0.2478, 0.3796), (0.2074, 0.2302, -0.05141), (0.2074, 0.2302, 0.3796), (0.225, 0.1878, -0.05141), (0.225, 0.1878, 0.3796), (0.2074, 0.1455, -0.05141), (0.2074, 0.1455, 0.3796), (0.1651, 0.1279, -0.05141), (0.1651, 0.1279, 0.3796), (0.1227, 0.1455, -0.05141), (0.1227, 0.1455, 0.3796), (0.1052, 0.1878, -0.05141), (0.1052, 0.1878, 0.3796), (0.1227, 0.2302, -0.05141), (0.1227, 0.2302, 0.3796), (0.5493, 0.05074, 0.3943), (0.5493, 0.05074, 0.4593), (0.5243, 0.05074, 0.3943), (0.5243, 0.05074, 0.4593), (0.5493, 0.1672, 0.3943), (0.5493, 0.1672, 0.4593), (0.5243, 0.1672, 0.3943), (0.5243, 0.1672, 0.4593), (0.4848, 0.0396, 0.3949), (0.5659, 0.0396, 0.3949), (0.4848, 0.1801, 0.3949), (0.5659, 0.1801, 0.3949), (0.4848, 0.0396, -0.05351), (0.5659, 0.0396, -0.05351), (0.4848, 0.1801, -0.05351), (0.5659, 0.1801, -0.05351), (0.4176, 0.1954, 0.3633), (0.4177, 0.1927, 0.3621), (0.4202, 0.1934, 0.361), (0.4201, 0.196, 0.3622), (0.4449, 0.1749, 0.4101), (0.445, 0.1723, 0.4089), (0.4475, 0.173, 0.4076), (0.4474, 0.1756, 0.4089), (0.4664, 0.1594, 0.4441), (0.4665, 0.1568, 0.4428), (0.469, 0.1575, 0.4415), (0.4689, 0.1601, 0.4428), (0.4829, 0.1481, 0.4667), (0.4829, 0.1456, 0.4653), (0.4852, 0.1464, 0.4638), (0.4853, 0.1489, 0.4651), (0.4951, 0.1405, 0.4792), (0.4949, 0.1381, 0.4776), (0.4968, 0.1392, 0.4757), (0.4971, 0.1416, 0.4773), (0.5044, 0.1357, 0.483), (0.5033, 0.1337, 0.4812), (0.5037, 0.1355, 0.479), (0.5048, 0.1375, 0.4808), (0.5107, 0.1337, 0.4781), (0.5085, 0.132, 0.477), (0.5073, 0.1344, 0.4759), (0.5094, 0.136, 0.477), (0.5134, 0.1341, 0.4671), (0.511, 0.1325, 0.4667), (0.5094, 0.1349, 0.4667), (0.5117, 0.1365, 0.4671), (0.514, 0.1362, 0.452), (0.5116, 0.1345, 0.4517), (0.5099, 0.1369, 0.4521), (0.5123, 0.1385, 0.4523), (0.5133, 0.1391, 0.4336), (0.5109, 0.1375, 0.4334), (0.5093, 0.1398, 0.4339), (0.5116, 0.1414, 0.434), (0.5121, 0.1424, 0.4131), (0.5098, 0.1407, 0.413), (0.5081, 0.1431, 0.4135), (0.5105, 0.1447, 0.4136), (0.5111, 0.1455, 0.392), (0.5087, 0.1438, 0.3919), (0.507, 0.1462, 0.3923), (0.5094, 0.1478, 0.3924), (0.5108, 0.1478, 0.3716), (0.5084, 0.1461, 0.3714), (0.5068, 0.1485, 0.3716), (0.5091, 0.1502, 0.3718), (0.5093, 0.06232, 0.372), (0.5107, 0.05983, 0.3718), (0.5083, 0.05846, 0.3711), (0.5068, 0.06095, 0.3713), (0.5131, 0.09115, 0.1749), (0.5159, 0.0904, 0.1749), (0.5152, 0.08769, 0.1741), (0.5124, 0.08845, 0.1742), (0.5172, 0.1245, 0.08208), (0.5201, 0.1244, 0.08198), (0.52, 0.1224, 0.07991), (0.5171, 0.1225, 0.08001), (0.5152, 0.149, 0.07303), (0.518, 0.1496, 0.07336), (0.518, 0.1511, 0.07088), (0.5152, 0.1505, 0.07055), (0.5017, 0.1553, 0.128), (0.5045, 0.1555, 0.1288), (0.5042, 0.1584, 0.1289), (0.5014, 0.1582, 0.1281), (0.4707, 0.1303, 0.2306), (0.4735, 0.1298, 0.2314), (0.4736, 0.1325, 0.2324), (0.4708, 0.133, 0.2316), (0.4173, 0.06062, 0.3612), (0.42, 0.05966, 0.3616), (0.4206, 0.06201, 0.3632), (0.4178, 0.06297, 0.3627), (0.3998, 0.02549, 0.4177), (0.4024, 0.02441, 0.417), (0.4036, 0.02676, 0.4182), (0.401, 0.02784, 0.4188), (0.4102, 0.01443, 0.4471), (0.4118, 0.0133, 0.445), (0.4127, 0.01596, 0.4442), (0.4111, 0.01708, 0.4464), (0.438, 0.02071, 0.4522), (0.4383, 0.01889, 0.4499), (0.4374, 0.02096, 0.4481), (0.4371, 0.02278, 0.4503), (0.4706, 0.03598, 0.4379), (0.4707, 0.03358, 0.4362), (0.4688, 0.03475, 0.4344), (0.4687, 0.03715, 0.436), (0.498, 0.05237, 0.4095), (0.4983, 0.04963, 0.4086), (0.4958, 0.04985, 0.4072), (0.4955, 0.0526, 0.4081), (0.2864, 0.09328, 0.3636), (0.2845, 0.09205, 0.3619), (0.2866, 0.0904, 0.3607), (0.2885, 0.09164, 0.3624), (0.2836, 0.07037, 0.387), (0.2816, 0.06879, 0.3856), (0.2837, 0.06737, 0.3842), (0.2857, 0.06895, 0.3856), (0.2871, 0.05386, 0.4056), (0.2853, 0.05185, 0.4047), (0.2873, 0.05074, 0.403), (0.2892, 0.05275, 0.4039), (0.2959, 0.04293, 0.4197), (0.2944, 0.04048, 0.4194), (0.2961, 0.03971, 0.4172), (0.2976, 0.04216, 0.4176), (0.3087, 0.03676, 0.4295), (0.3078, 0.03401, 0.4296), (0.309, 0.03349, 0.427), (0.3099, 0.03625, 0.4269), (0.3244, 0.03454, 0.4351), (0.3242, 0.03168, 0.4354), (0.3248, 0.03126, 0.4326), (0.325, 0.03412, 0.4323), (0.3419, 0.03548, 0.4367), (0.3422, 0.03263, 0.4371), (0.3422, 0.03219, 0.4342), (0.3419, 0.03504, 0.4338), (0.36, 0.03877, 0.4344), (0.3607, 0.036, 0.4348), (0.3602, 0.03546, 0.432), (0.3595, 0.03824, 0.4316), (0.3775, 0.04363, 0.4286), (0.3785, 0.04092, 0.4289), (0.3775, 0.04026, 0.4262), (0.3765, 0.04296, 0.4259), (0.3933, 0.04923, 0.4192), (0.3945, 0.04658, 0.4194), (0.393, 0.04575, 0.4171), (0.3918, 0.0484, 0.4169), (0.4062, 0.05477, 0.4065), (0.4075, 0.05218, 0.4066), (0.4056, 0.05114, 0.4047), (0.4043, 0.05373, 0.4047), (0.415, 0.05942, 0.3906), (0.4164, 0.05687, 0.3906), (0.414, 0.05563, 0.3894), (0.4126, 0.05818, 0.3895), (0.4184, 0.06235, 0.3718), (0.4198, 0.05982, 0.3716), (0.4173, 0.05843, 0.3714), (0.4159, 0.06096, 0.3716), (0.1527, 0.09216, 0.3616), (0.1542, 0.08985, 0.3624), (0.1566, 0.09153, 0.3627), (0.155, 0.09383, 0.3619), (0.1498, 0.0946, 0.3848), (0.1514, 0.09221, 0.3847), (0.1538, 0.09386, 0.3846), (0.1522, 0.09624, 0.3847), (0.1535, 0.09246, 0.4019), (0.1549, 0.09024, 0.4006), (0.1572, 0.09195, 0.4001), (0.1558, 0.09417, 0.4013), (0.1629, 0.08675, 0.4133), (0.1635, 0.08496, 0.4111), (0.1654, 0.08687, 0.4101), (0.1648, 0.08866, 0.4123), (0.1762, 0.07873, 0.4195), (0.1762, 0.07737, 0.4169), (0.1777, 0.0795, 0.4157), (0.1778, 0.08086, 0.4183), (0.1924, 0.06954, 0.4212), (0.1918, 0.06846, 0.4186), (0.1931, 0.07076, 0.4173), (0.1937, 0.07184, 0.42), (0.2102, 0.06021, 0.4194), (0.2092, 0.0593, 0.4168), (0.2102, 0.06175, 0.4156), (0.2111, 0.06265, 0.4182), (0.2285, 0.05176, 0.4147), (0.2273, 0.05096, 0.4121), (0.228, 0.05353, 0.411), (0.2292, 0.05433, 0.4135), (0.2462, 0.04523, 0.4078), (0.2448, 0.04449, 0.4054), (0.2452, 0.04719, 0.4044), (0.2465, 0.04793, 0.4068), (0.2622, 0.04166, 0.3994), (0.2606, 0.04096, 0.3971), (0.2605, 0.04376, 0.3964), (0.262, 0.04446, 0.3987), (0.2754, 0.0422, 0.3902), (0.2737, 0.04149, 0.3879), (0.2727, 0.04422, 0.3878), (0.2744, 0.04493, 0.39), (0.2845, 0.04811, 0.3806), (0.2826, 0.04729, 0.3785), (0.2808, 0.0494, 0.3793), (0.2827, 0.05022, 0.3814), (0.288, 0.06043, 0.3717), (0.2861, 0.05944, 0.3698), (0.2839, 0.06035, 0.3714), (0.2858, 0.06134, 0.3734), (0.155, 0.2054, 0.3635), (0.1565, 0.2077, 0.3625), (0.1543, 0.2083, 0.3608), (0.1528, 0.2061, 0.3618), (0.1458, 0.2247, 0.3869), (0.1474, 0.2267, 0.3856), (0.145, 0.2277, 0.3843), (0.1434, 0.2257, 0.3856), (0.1453, 0.2387, 0.4038), (0.1469, 0.2403, 0.402), (0.1445, 0.2419, 0.4014), (0.1429, 0.2402, 0.4032), (0.1519, 0.2477, 0.4149), (0.1531, 0.2489, 0.4126), (0.1513, 0.2511, 0.4128), (0.1501, 0.2499, 0.4152), (0.164, 0.2522, 0.4211), (0.1647, 0.2531, 0.4184), (0.1639, 0.2558, 0.4192), (0.1633, 0.2549, 0.4218), (0.1804, 0.2526, 0.4229), (0.1805, 0.2536, 0.4202), (0.1807, 0.2563, 0.4211), (0.1806, 0.2554, 0.4238), (0.1995, 0.2494, 0.4212), (0.1993, 0.2504, 0.4184), (0.2, 0.253, 0.4193), (0.2002, 0.2521, 0.422), (0.2197, 0.2429, 0.4165), (0.2193, 0.2439, 0.4138), (0.2205, 0.2464, 0.4146), (0.2209, 0.2454, 0.4173), (0.2395, 0.2334, 0.4095), (0.239, 0.2345, 0.4069), (0.2406, 0.2368, 0.4075), (0.2411, 0.2357, 0.4102), (0.2575, 0.2214, 0.401), (0.2569, 0.2225, 0.3984), (0.2589, 0.2246, 0.3989), (0.2594, 0.2235, 0.4015), (0.272, 0.2073, 0.3916), (0.2714, 0.2085, 0.389), (0.2737, 0.2102, 0.3893), (0.2743, 0.209, 0.3919), (0.2816, 0.1916, 0.3821), (0.281, 0.1928, 0.3795), (0.2837, 0.1939, 0.3794), (0.2843, 0.1927, 0.382), (0.2849, 0.1747, 0.3731), (0.2843, 0.1759, 0.3706), (0.2871, 0.1762, 0.37), (0.2877, 0.1749, 0.3726), (0.2914, 0.2079, 0.3639), (0.2894, 0.2071, 0.3621), (0.2914, 0.2058, 0.3604), (0.2934, 0.2067, 0.3623), (0.2889, 0.1806, 0.3825), (0.2868, 0.1793, 0.3809), (0.2888, 0.178, 0.3793), (0.2909, 0.1793, 0.3809), (0.2898, 0.1642, 0.3984), (0.2877, 0.1624, 0.3974), (0.2898, 0.161, 0.3959), (0.2918, 0.1628, 0.3969), (0.2936, 0.1567, 0.4114), (0.2919, 0.1544, 0.4114), (0.294, 0.1529, 0.4099), (0.2957, 0.1553, 0.4099), (0.3001, 0.1561, 0.4213), (0.2993, 0.1536, 0.4226), (0.3013, 0.1522, 0.421), (0.3021, 0.1546, 0.4198), (0.3091, 0.1604, 0.4283), (0.3092, 0.1583, 0.4303), (0.311, 0.1568, 0.4287), (0.3109, 0.1589, 0.4266), (0.3207, 0.1681, 0.4322), (0.3214, 0.1664, 0.4344), (0.3229, 0.1647, 0.4326), (0.3221, 0.1663, 0.4304), (0.3343, 0.1772, 0.4324), (0.3354, 0.1758, 0.4347), (0.3365, 0.1738, 0.4329), (0.3353, 0.1752, 0.4306), (0.3498, 0.1859, 0.4288), (0.3511, 0.1846, 0.431), (0.3516, 0.1823, 0.4293), (0.3502, 0.1836, 0.4271), (0.3667, 0.1922, 0.421), (0.3682, 0.191, 0.4231), (0.368, 0.1884, 0.4217), (0.3665, 0.1897, 0.4196), (0.3848, 0.1941, 0.4088), (0.3863, 0.1929, 0.4109), (0.3855, 0.1903, 0.41), (0.3839, 0.1915, 0.4079), (0.4036, 0.1897, 0.392), (0.4052, 0.1885, 0.3941), (0.4037, 0.186, 0.3937), (0.4022, 0.1872, 0.3916), (0.4229, 0.1771, 0.3705), (0.4244, 0.1759, 0.3726), (0.4226, 0.1737, 0.3727), (0.421, 0.1749, 0.3705)], [], [(0, 1, 3, 2), (2, 3, 5, 4), (4, 5, 7, 6), (6, 7, 9, 8), (8, 9, 11, 10), (10, 11, 13, 12), (3, 1, 15, 13, 11, 9, 7, 5), (12, 13, 15, 14), (14, 15, 1, 0), (0, 2, 4, 6, 8, 10, 12, 14), (16, 17, 19, 18), (18, 19, 21, 20), (20, 21, 23, 22), (22, 23, 25, 24), (24, 25, 27, 26), (26, 27, 29, 28), (19, 17, 31, 29, 27, 25, 23, 21), (28, 29, 31, 30), (30, 31, 17, 16), (16, 18, 20, 22, 24, 26, 28, 30), (32, 33, 35, 34), (34, 35, 37, 36), (36, 37, 39, 38), (38, 39, 41, 40), (40, 41, 43, 42), (42, 43, 45, 44), (35, 33, 47, 45, 43, 41, 39, 37), (44, 45, 47, 46), (46, 47, 33, 32), (32, 34, 36, 38, 40, 42, 44, 46), (48, 49, 51, 50), (50, 51, 53, 52), (52, 53, 55, 54), (54, 55, 57, 56), (56, 57, 59, 58), (58, 59, 61, 60), (51, 49, 63, 61, 59, 57, 55, 53), (60, 61, 63, 62), (62, 63, 49, 48), (48, 50, 52, 54, 56, 58, 60, 62), (64, 65, 67, 66), (66, 67, 69, 68), (68, 69, 71, 70), (70, 71, 73, 72), (72, 73, 75, 74), (74, 75, 77, 76), (67, 65, 79, 77, 75, 73, 71, 69), (76, 77, 79, 78), (78, 79, 65, 64), (64, 66, 68, 70, 72, 74, 76, 78), (80, 81, 83, 82), (82, 83, 85, 84), (84, 85, 87, 86), (86, 87, 89, 88), (88, 89, 91, 90), (90, 91, 93, 92), (83, 81, 95, 93, 91, 89, 87, 85), (92, 93, 95, 94), (94, 95, 81, 80), (80, 82, 84, 86, 88, 90, 92, 94), (96, 97, 99, 98), (98, 99, 103, 102), (102, 103, 101, 100), (100, 101, 97, 96), (98, 102, 100, 96), (103, 99, 97, 101), (104, 105, 107, 106), (106, 107, 111, 110), (110, 111, 109, 108), (108, 109, 105, 104), (106, 110, 108, 104), (111, 107, 105, 109), (112, 116, 119, 115), (113, 117, 116, 112), (114, 118, 117, 113), (115, 119, 118, 114), (116, 120, 123, 119), (117, 121, 120, 116), (118, 122, 121, 117), (119, 123, 122, 118), (120, 124, 127, 123), (121, 125, 124, 120), (122, 126, 125, 121), (123, 127, 126, 122), (124, 128, 131, 127), (125, 129, 128, 124), (126, 130, 129, 125), (127, 131, 130, 126), (128, 132, 135, 131), (129, 133, 132, 128), (130, 134, 133, 129), (131, 135, 134, 130), (132, 136, 139, 135), (133, 137, 136, 132), (134, 138, 137, 133), (135, 139, 138, 134), (136, 140, 143, 139), (137, 141, 140, 136), (138, 142, 141, 137), (139, 143, 142, 138), (140, 144, 147, 143), (141, 145, 144, 140), (142, 146, 145, 141), (143, 147, 146, 142), (144, 148, 151, 147), (145, 149, 148, 144), (146, 150, 149, 145), (147, 151, 150, 146), (148, 152, 155, 151), (149, 153, 152, 148), (150, 154, 153, 149), (151, 155, 154, 150), (152, 156, 159, 155), (153, 157, 156, 152), (154, 158, 157, 153), (155, 159, 158, 154), (156, 160, 163, 159), (157, 161, 160, 156), (158, 162, 161, 157), (159, 163, 162, 158), (164, 168, 171, 167), (165, 169, 168, 164), (166, 170, 169, 165), (167, 171, 170, 166), (168, 172, 175, 171), (169, 173, 172, 168), (170, 174, 173, 169), (171, 175, 174, 170), (172, 176, 179, 175), (173, 177, 176, 172), (174, 178, 177, 173), (175, 179, 178, 174), (176, 180, 183, 179), (177, 181, 180, 176), (178, 182, 181, 177), (179, 183, 182, 178), (180, 184, 187, 183), (181, 185, 184, 180), (182, 186, 185, 181), (183, 187, 186, 182), (184, 188, 191, 187), (185, 189, 188, 184), (186, 190, 189, 185), (187, 191, 190, 186), (188, 192, 195, 191), (189, 193, 192, 188), (190, 194, 193, 189), (191, 195, 194, 190), (192, 196, 199, 195), (193, 197, 196, 192), (194, 198, 197, 193), (195, 199, 198, 194), (196, 200, 203, 199), (197, 201, 200, 196), (198, 202, 201, 197), (199, 203, 202, 198), (200, 204, 207, 203), (201, 205, 204, 200), (202, 206, 205, 201), (203, 207, 206, 202), (204, 208, 211, 207), (205, 209, 208, 204), (206, 210, 209, 205), (207, 211, 210, 206), (208, 164, 167, 211), (209, 165, 164, 208), (210, 166, 165, 209), (211, 167, 166, 210), (212, 216, 219, 215), (213, 217, 216, 212), (214, 218, 217, 213), (215, 219, 218, 214), (216, 220, 223, 219), (217, 221, 220, 216), (218, 222, 221, 217), (219, 223, 222, 218), (220, 224, 227, 223), (221, 225, 224, 220), (222, 226, 225, 221), (223, 227, 226, 222), (224, 228, 231, 227), (225, 229, 228, 224), (226, 230, 229, 225), (227, 231, 230, 226), (228, 232, 235, 231), (229, 233, 232, 228), (230, 234, 233, 229), (231, 235, 234, 230), (232, 236, 239, 235), (233, 237, 236, 232), (234, 238, 237, 233), (235, 239, 238, 234), (236, 240, 243, 239), (237, 241, 240, 236), (238, 242, 241, 237), (239, 243, 242, 238), (240, 244, 247, 243), (241, 245, 244, 240), (242, 246, 245, 241), (243, 247, 246, 242), (244, 248, 251, 247), (245, 249, 248, 244), (246, 250, 249, 245), (247, 251, 250, 246), (248, 252, 255, 251), (249, 253, 252, 248), (250, 254, 253, 249), (251, 255, 254, 250), (252, 256, 259, 255), (253, 257, 256, 252), (254, 258, 257, 253), (255, 259, 258, 254), (256, 260, 263, 259), (257, 261, 260, 256), (258, 262, 261, 257), (259, 263, 262, 258), (264, 268, 271, 267), (265, 269, 268, 264), (266, 270, 269, 265), (267, 271, 270, 266), (268, 272, 275, 271), (269, 273, 272, 268), (270, 274, 273, 269), (271, 275, 274, 270), (272, 276, 279, 275), (273, 277, 276, 272), (274, 278, 277, 273), (275, 279, 278, 274), (276, 280, 283, 279), (277, 281, 280, 276), (278, 282, 281, 277), (279, 283, 282, 278), (280, 284, 287, 283), (281, 285, 284, 280), (282, 286, 285, 281), (283, 287, 286, 282), (284, 288, 291, 287), (285, 289, 288, 284), (286, 290, 289, 285), (287, 291, 290, 286), (288, 292, 295, 291), (289, 293, 292, 288), (290, 294, 293, 289), (291, 295, 294, 290), (292, 296, 299, 295), (293, 297, 296, 292), (294, 298, 297, 293), (295, 299, 298, 294), (296, 300, 303, 299), (297, 301, 300, 296), (298, 302, 301, 297), (299, 303, 302, 298), (300, 304, 307, 303), (301, 305, 304, 300), (302, 306, 305, 301), (303, 307, 306, 302), (304, 308, 311, 307), (305, 309, 308, 304), (306, 310, 309, 305), (307, 311, 310, 306), (308, 312, 315, 311), (309, 313, 312, 308), (310, 314, 313, 309), (311, 315, 314, 310), (316, 320, 323, 319), (317, 321, 320, 316), (318, 322, 321, 317), (319, 323, 322, 318), (320, 324, 327, 323), (321, 325, 324, 320), (322, 326, 325, 321), (323, 327, 326, 322), (324, 328, 331, 327), (325, 329, 328, 324), (326, 330, 329, 325), (327, 331, 330, 326), (328, 332, 335, 331), (329, 333, 332, 328), (330, 334, 333, 329), (331, 335, 334, 330), (332, 336, 339, 335), (333, 337, 336, 332), (334, 338, 337, 333), (335, 339, 338, 334), (336, 340, 343, 339), (337, 341, 340, 336), (338, 342, 341, 337), (339, 343, 342, 338), (340, 344, 347, 343), (341, 345, 344, 340), (342, 346, 345, 341), (343, 347, 346, 342), (344, 348, 351, 347), (345, 349, 348, 344), (346, 350, 349, 345), (347, 351, 350, 346), (348, 352, 355, 351), (349, 353, 352, 348), (350, 354, 353, 349), (351, 355, 354, 350), (352, 356, 359, 355), (353, 357, 356, 352), (354, 358, 357, 353), (355, 359, 358, 354), (356, 360, 363, 359), (357, 361, 360, 356), (358, 362, 361, 357), (359, 363, 362, 358), (360, 364, 367, 363), (361, 365, 364, 360), (362, 366, 365, 361), (363, 367, 366, 362), (368, 372, 375, 371), (369, 373, 372, 368), (370, 374, 373, 369), (371, 375, 374, 370), (372, 376, 379, 375), (373, 377, 376, 372), (374, 378, 377, 373), (375, 379, 378, 374), (376, 380, 383, 379), (377, 381, 380, 376), (378, 382, 381, 377), (379, 383, 382, 378), (380, 384, 387, 383), (381, 385, 384, 380), (382, 386, 385, 381), (383, 387, 386, 382), (384, 388, 391, 387), (385, 389, 388, 384), (386, 390, 389, 385), (387, 391, 390, 386), (388, 392, 395, 391), (389, 393, 392, 388), (390, 394, 393, 389), (391, 395, 394, 390), (392, 396, 399, 395), (393, 397, 396, 392), (394, 398, 397, 393), (395, 399, 398, 394), (396, 400, 403, 399), (397, 401, 400, 396), (398, 402, 401, 397), (399, 403, 402, 398), (400, 404, 407, 403), (401, 405, 404, 400), (402, 406, 405, 401), (403, 407, 406, 402), (404, 408, 411, 407), (405, 409, 408, 404), (406, 410, 409, 405), (407, 411, 410, 406), (408, 412, 415, 411), (409, 413, 412, 408), (410, 414, 413, 409), (411, 415, 414, 410), (412, 416, 419, 415), (413, 417, 416, 412), (414, 418, 417, 413), (415, 419, 418, 414)])
me_cylinder_001.polygons.foreach_set('use_smooth', [1, 1, 1, 1, 1, 1, 1, 1, 1, 1, 1, 1, 1, 1, 1, 1, 1, 1, 1, 1, 1, 1, 1, 1, 1, 1, 1, 1, 1, 1, 1, 1, 1, 1, 1, 1, 1, 1, 1, 1, 1, 1, 1, 1, 1, 1, 1, 1, 1, 1, 1, 1, 1, 1, 1, 1, 1, 1, 1, 1, 0, 0, 0, 0, 0, 0, 0, 0, 0, 0, 0, 0, 1, 1, 1, 1, 1, 1, 1, 1, 1, 1, 1, 1, 1, 1, 1, 1, 1, 1, 1, 1, 1, 1, 1, 1, 1, 1, 1, 1, 1, 1, 1, 1, 1, 1, 1, 1, 1, 1, 1, 1, 1, 1, 1, 1, 1, 1, 1, 1, 1, 1, 1, 1, 1, 1, 1, 1, 1, 1, 1, 1, 1, 1, 1, 1, 1, 1, 1, 1, 1, 1, 1, 1, 1, 1, 1, 1, 1, 1, 1, 1, 1, 1, 1, 1, 1, 1, 1, 1, 1, 1, 1, 1, 1, 1, 1, 1, 1, 1, 1, 1, 1, 1, 1, 1, 1, 1, 1, 1, 1, 1, 1, 1, 1, 1, 1, 1, 1, 1, 1, 1, 1, 1, 1, 1, 1, 1, 1, 1, 1, 1, 1, 1, 1, 1, 1, 1, 1, 1, 1, 1, 1, 1, 1, 1, 1, 1, 1, 1, 1, 1, 1, 1, 1, 1, 1, 1, 1, 1, 1, 1, 1, 1, 1, 1, 1, 1, 1, 1, 1, 1, 1, 1, 1, 1, 1, 1, 1, 1, 1, 1, 1, 1, 1, 1, 1, 1, 1, 1, 1, 1, 1, 1, 1, 1, 1, 1, 1, 1, 1, 1, 1, 1, 1, 1, 1, 1, 1, 1, 1, 1, 1, 1, 1, 1, 1, 1, 1, 1, 1, 1, 1, 1, 1, 1, 1, 1, 1, 1, 1, 1, 1, 1, 1, 1, 1, 1, 1, 1, 1, 1, 1, 1, 1, 1, 1, 1, 1, 1, 1, 1, 1, 1, 1, 1, 1, 1, 1, 1, 1, 1, 1, 1, 1, 1, 1, 1, 1, 1, 1, 1, 1, 1, 1, 1, 1, 1, 1, 1, 1, 1, 1, 1, 1, 1, 1, 1, 1, 1])
_k = set([(0, 2), (0, 14), (1, 3), (1, 15), (2, 4), (3, 5), (4, 6), (5, 7), (6, 8), (7, 9), (8, 10), (9, 11), (10, 12), (11, 13), (12, 14), (13, 15), (16, 18), (16, 30), (17, 19), (17, 31), (18, 20), (19, 21), (20, 22), (21, 23), (22, 24), (23, 25), (24, 26), (25, 27), (26, 28), (27, 29), (28, 30), (29, 31), (32, 34), (32, 46), (33, 35), (33, 47), (34, 36), (35, 37), (36, 38), (37, 39), (38, 40), (39, 41), (40, 42), (41, 43), (42, 44), (43, 45), (44, 46), (45, 47), (48, 50), (48, 62), (49, 51), (49, 63), (50, 52), (51, 53), (52, 54), (53, 55), (54, 56), (55, 57), (56, 58), (57, 59), (58, 60), (59, 61), (60, 62), (61, 63), (64, 66), (64, 78), (65, 67), (65, 79), (66, 68), (67, 69), (68, 70), (69, 71), (70, 72), (71, 73), (72, 74), (73, 75), (74, 76), (75, 77), (76, 78), (77, 79), (80, 82), (80, 94), (81, 83), (81, 95), (82, 84), (83, 85), (84, 86), (85, 87), (86, 88), (87, 89), (88, 90), (89, 91), (90, 92), (91, 93), (92, 94), (93, 95)])
me_cylinder_001.attributes.new('sharp_edge', 'BOOLEAN', 'EDGE').data.foreach_set('value', [ (min(e.vertices), max(e.vertices)) in _k for e in me_cylinder_001.edges])
_uv = me_cylinder_001.uv_layers.new(name='UVMap')
_uv.uv.foreach_set('vector', [1.0, 0.5, 1.0, 1.0, 0.875, 1.0, 0.875, 0.5, 0.875, 0.5, 0.875, 1.0, 0.75, 1.0, 0.75, 0.5, 0.75, 0.5, 0.75, 1.0, 0.625, 1.0, 0.625, 0.5, 0.625, 0.5, 0.625, 1.0, 0.5, 1.0, 0.5, 0.5, 0.5, 0.5, 0.5, 1.0, 0.375, 1.0, 0.375, 0.5, 0.375, 0.5, 0.375, 1.0, 0.25, 1.0, 0.25, 0.5, 0.4197, 0.4197, 0.25, 0.49, 0.08029, 0.4197, 0.01, 0.25, 0.08029, 0.08029, 0.25, 0.01, 0.4197, 0.08029, 0.49, 0.25, 0.25, 0.5, 0.25, 1.0, 0.125, 1.0, 0.125, 0.5, 0.125, 0.5, 0.125, 1.0, 0.0, 1.0, 0.0, 0.5, 0.75, 0.49, 0.9197, 0.4197, 0.99, 0.25, 0.9197, 0.08029, 0.75, 0.01, 0.5803, 0.08029, 0.51, 0.25, 0.5803, 0.4197, 1.0, 0.5, 1.0, 1.0, 0.875, 1.0, 0.875, 0.5, 0.875, 0.5, 0.875, 1.0, 0.75, 1.0, 0.75, 0.5, 0.75, 0.5, 0.75, 1.0, 0.625, 1.0, 0.625, 0.5, 0.625, 0.5, 0.625, 1.0, 0.5, 1.0, 0.5, 0.5, 0.5, 0.5, 0.5, 1.0, 0.375, 1.0, 0.375, 0.5, 0.375, 0.5, 0.375, 1.0, 0.25, 1.0, 0.25, 0.5, 0.4197, 0.4197, 0.25, 0.49, 0.08029, 0.4197, 0.01, 0.25, 0.08029, 0.08029, 0.25, 0.01, 0.4197, 0.08029, 0.49, 0.25, 0.25, 0.5, 0.25, 1.0, 0.125, 1.0, 0.125, 0.5, 0.125, 0.5, 0.125, 1.0, 0.0, 1.0, 0.0, 0.5, 0.75, 0.49, 0.9197, 0.4197, 0.99, 0.25, 0.9197, 0.08029, 0.75, 0.01, 0.5803, 0.08029, 0.51, 0.25, 0.5803, 0.4197, 1.0, 0.5, 1.0, 1.0, 0.875, 1.0, 0.875, 0.5, 0.875, 0.5, 0.875, 1.0, 0.75, 1.0, 0.75, 0.5, 0.75, 0.5, 0.75, 1.0, 0.625, 1.0, 0.625, 0.5, 0.625, 0.5, 0.625, 1.0, 0.5, 1.0, 0.5, 0.5, 0.5, 0.5, 0.5, 1.0, 0.375, 1.0, 0.375, 0.5, 0.375, 0.5, 0.375, 1.0, 0.25, 1.0, 0.25, 0.5, 0.4197, 0.4197, 0.25, 0.49, 0.08029, 0.4197, 0.01, 0.25, 0.08029, 0.08029, 0.25, 0.01, 0.4197, 0.08029, 0.49, 0.25, 0.25, 0.5, 0.25, 1.0, 0.125, 1.0, 0.125, 0.5, 0.125, 0.5, 0.125, 1.0, 0.0, 1.0, 0.0, 0.5, 0.75, 0.49, 0.9197, 0.4197, 0.99, 0.25, 0.9197, 0.08029, 0.75, 0.01, 0.5803, 0.08029, 0.51, 0.25, 0.5803, 0.4197, 1.0, 0.5, 1.0, 1.0, 0.875, 1.0, 0.875, 0.5, 0.875, 0.5, 0.875, 1.0, 0.75, 1.0, 0.75, 0.5, 0.75, 0.5, 0.75, 1.0, 0.625, 1.0, 0.625, 0.5, 0.625, 0.5, 0.625, 1.0, 0.5, 1.0, 0.5, 0.5, 0.5, 0.5, 0.5, 1.0, 0.375, 1.0, 0.375, 0.5, 0.375, 0.5, 0.375, 1.0, 0.25, 1.0, 0.25, 0.5, 0.4197, 0.4197, 0.25, 0.49, 0.08029, 0.4197, 0.01, 0.25, 0.08029, 0.08029, 0.25, 0.01, 0.4197, 0.08029, 0.49, 0.25, 0.25, 0.5, 0.25, 1.0, 0.125, 1.0, 0.125, 0.5, 0.125, 0.5, 0.125, 1.0, 0.0, 1.0, 0.0, 0.5, 0.75, 0.49, 0.9197, 0.4197, 0.99, 0.25, 0.9197, 0.08029, 0.75, 0.01, 0.5803, 0.08029, 0.51, 0.25, 0.5803, 0.4197, 1.0, 0.5, 1.0, 1.0, 0.875, 1.0, 0.875, 0.5, 0.875, 0.5, 0.875, 1.0, 0.75, 1.0, 0.75, 0.5, 0.75, 0.5, 0.75, 1.0, 0.625, 1.0, 0.625, 0.5, 0.625, 0.5, 0.625, 1.0, 0.5, 1.0, 0.5, 0.5, 0.5, 0.5, 0.5, 1.0, 0.375, 1.0, 0.375, 0.5, 0.375, 0.5, 0.375, 1.0, 0.25, 1.0, 0.25, 0.5, 0.4197, 0.4197, 0.25, 0.49, 0.08029, 0.4197, 0.01, 0.25, 0.08029, 0.08029, 0.25, 0.01, 0.4197, 0.08029, 0.49, 0.25, 0.25, 0.5, 0.25, 1.0, 0.125, 1.0, 0.125, 0.5, 0.125, 0.5, 0.125, 1.0, 0.0, 1.0, 0.0, 0.5, 0.75, 0.49, 0.9197, 0.4197, 0.99, 0.25, 0.9197, 0.08029, 0.75, 0.01, 0.5803, 0.08029, 0.51, 0.25, 0.5803, 0.4197, 1.0, 0.5, 1.0, 1.0, 0.875, 1.0, 0.875, 0.5, 0.875, 0.5, 0.875, 1.0, 0.75, 1.0, 0.75, 0.5, 0.75, 0.5, 0.75, 1.0, 0.625, 1.0, 0.625, 0.5, 0.625, 0.5, 0.625, 1.0, 0.5, 1.0, 0.5, 0.5, 0.5, 0.5, 0.5, 1.0, 0.375, 1.0, 0.375, 0.5, 0.375, 0.5, 0.375, 1.0, 0.25, 1.0, 0.25, 0.5, 0.4197, 0.4197, 0.25, 0.49, 0.08029, 0.4197, 0.01, 0.25, 0.08029, 0.08029, 0.25, 0.01, 0.4197, 0.08029, 0.49, 0.25, 0.25, 0.5, 0.25, 1.0, 0.125, 1.0, 0.125, 0.5, 0.125, 0.5, 0.125, 1.0, 0.0, 1.0, 0.0, 0.5, 0.75, 0.49, 0.9197, 0.4197, 0.99, 0.25, 0.9197, 0.08029, 0.75, 0.01, 0.5803, 0.08029, 0.51, 0.25, 0.5803, 0.4197, 0.375, 0.0, 0.625, 0.0, 0.625, 0.25, 0.375, 0.25, 0.375, 0.25, 0.625, 0.25, 0.625, 0.5, 0.375, 0.5, 0.375, 0.5, 0.625, 0.5, 0.625, 0.75, 0.375, 0.75, 0.375, 0.75, 0.625, 0.75, 0.625, 1.0, 0.375, 1.0, 0.125, 0.5, 0.375, 0.5, 0.375, 0.75, 0.125, 0.75, 0.625, 0.5, 0.875, 0.5, 0.875, 0.75, 0.625, 0.75, 0.375, 0.0, 0.625, 0.0, 0.625, 0.25, 0.375, 0.25, 0.375, 0.25, 0.625, 0.25, 0.625, 0.5, 0.375, 0.5, 0.375, 0.5, 0.625, 0.5, 0.625, 0.75, 0.375, 0.75, 0.375, 0.75, 0.625, 0.75, 0.625, 1.0, 0.375, 1.0, 0.125, 0.5, 0.375, 0.5, 0.375, 0.75, 0.125, 0.75, 0.625, 0.5, 0.875, 0.5, 0.875, 0.75, 0.625, 0.75, 0.0, 0.0, 0.0, 0.0, 0.0, 0.0, 0.0, 0.0, 0.0, 0.0, 0.0, 0.0, 0.0, 0.0, 0.0, 0.0, 0.0, 0.0, 0.0, 0.0, 0.0, 0.0, 0.0, 0.0, 0.0, 0.0, 0.0, 0.0, 0.0, 0.0, 0.0, 0.0, 0.0, 0.0, 0.0, 0.0, 0.0, 0.0, 0.0, 0.0, 0.0, 0.0, 0.0, 0.0, 0.0, 0.0, 0.0, 0.0, 0.0, 0.0, 0.0, 0.0, 0.0, 0.0, 0.0, 0.0, 0.0, 0.0, 0.0, 0.0, 0.0, 0.0, 0.0, 0.0, 0.0, 0.0, 0.0, 0.0, 0.0, 0.0, 0.0, 0.0, 0.0, 0.0, 0.0, 0.0, 0.0, 0.0, 0.0, 0.0, 0.0, 0.0, 0.0, 0.0, 0.0, 0.0, 0.0, 0.0, 0.0, 0.0, 0.0, 0.0, 0.0, 0.0, 0.0, 0.0, 0.0, 0.0, 0.0, 0.0, 0.0, 0.0, 0.0, 0.0, 0.0, 0.0, 0.0, 0.0, 0.0, 0.0, 0.0, 0.0, 0.0, 0.0, 0.0, 0.0, 0.0, 0.0, 0.0, 0.0, 0.0, 0.0, 0.0, 0.0, 0.0, 0.0, 0.0, 0.0, 0.0, 0.0, 0.0, 0.0, 0.0, 0.0, 0.0, 0.0, 0.0, 0.0, 0.0, 0.0, 0.0, 0.0, 0.0, 0.0, 0.0, 0.0, 0.0, 0.0, 0.0, 0.0, 0.0, 0.0, 0.0, 0.0, 0.0, 0.0, 0.0, 0.0, 0.0, 0.0, 0.0, 0.0, 0.0, 0.0, 0.0, 0.0, 0.0, 0.0, 0.0, 0.0, 0.0, 0.0, 0.0, 0.0, 0.0, 0.0, 0.0, 0.0, 0.0, 0.0, 0.0, 0.0, 0.0, 0.0, 0.0, 0.0, 0.0, 0.0, 0.0, 0.0, 0.0, 0.0, 0.0, 0.0, 0.0, 0.0, 0.0, 0.0, 0.0, 0.0, 0.0, 0.0, 0.0, 0.0, 0.0, 0.0, 0.0, 0.0, 0.0, 0.0, 0.0, 0.0, 0.0, 0.0, 0.0, 0.0, 0.0, 0.0, 0.0, 0.0, 0.0, 0.0, 0.0, 0.0, 0.0, 0.0, 0.0, 0.0, 0.0, 0.0, 0.0, 0.0, 0.0, 0.0, 0.0, 0.0, 0.0, 0.0, 0.0, 0.0, 0.0, 0.0, 0.0, 0.0, 0.0, 0.0, 0.0, 0.0, 0.0, 0.0, 0.0, 0.0, 0.0, 0.0, 0.0, 0.0, 0.0, 0.0, 0.0, 0.0, 0.0, 0.0, 0.0, 0.0, 0.0, 0.0, 0.0, 0.0, 0.0, 0.0, 0.0, 0.0, 0.0, 0.0, 0.0, 0.0, 0.0, 0.0, 0.0, 0.0, 0.0, 0.0, 0.0, 0.0, 0.0, 0.0, 0.0, 0.0, 0.0, 0.0, 0.0, 0.0, 0.0, 0.0, 0.0, 0.0, 0.0, 0.0, 0.0, 0.0, 0.0, 0.0, 0.0, 0.0, 0.0, 0.0, 0.0, 0.0, 0.0, 0.0, 0.0, 0.0, 0.0, 0.0, 0.0, 0.0, 0.0, 0.0, 0.0, 0.0, 0.0, 0.0, 0.0, 0.0, 0.0, 0.0, 0.0, 0.0, 0.0, 0.0, 0.0, 0.0, 0.0, 0.0, 0.0, 0.0, 0.0, 0.0, 0.0, 0.0, 0.0, 0.0, 0.0, 0.0, 0.0, 0.0, 0.0, 0.0, 0.0, 0.0, 0.0, 0.0, 0.0, 0.0, 0.0, 0.0, 0.0, 0.0, 0.0, 0.0, 0.0, 0.0, 0.0, 0.0, 0.0, 0.0, 0.0, 0.0, 0.0, 0.0, 0.0, 0.0, 0.0, 0.0, 0.0, 0.0, 0.0, 0.0, 0.0, 0.0, 0.0, 0.0, 0.0, 0.0, 0.0, 0.0, 0.0, 0.0, 0.0, 0.0, 0.0, 0.0, 0.0, 0.0, 0.0, 0.0, 0.0, 0.0, 0.0, 0.0, 0.0, 0.0, 0.0, 0.0, 0.0, 0.0, 0.0, 0.0, 0.0, 0.0, 0.0, 0.0, 0.0, 0.0, 0.0, 0.0, 0.0, 0.0, 0.0, 0.0, 0.0, 0.0, 0.0, 0.0, 0.0, 0.0, 0.0, 0.0, 0.0, 0.0, 0.0, 0.0, 0.0, 0.0, 0.0, 0.0, 0.0, 0.0, 0.0, 0.0, 0.0, 0.0, 0.0, 0.0, 0.0, 0.0, 0.0, 0.0, 0.0, 0.0, 0.0, 0.0, 0.0, 0.0, 0.0, 0.0, 0.0, 0.0, 0.0, 0.0, 0.0, 0.0, 0.0, 0.0, 0.0, 0.0, 0.0, 0.0, 0.0, 0.0, 0.0, 0.0, 0.0, 0.0, 0.0, 0.0, 0.0, 0.0, 0.0, 0.0, 0.0, 0.0, 0.0, 0.0, 0.0, 0.0, 0.0, 0.0, 0.0, 0.0, 0.0, 0.0, 0.0, 0.0, 0.0, 0.0, 0.0, 0.0, 0.0, 0.0, 0.0, 0.0, 0.0, 0.0, 0.0, 0.0, 0.0, 0.0, 0.0, 0.0, 0.0, 0.0, 0.0, 0.0, 0.0, 0.0, 0.0, 0.0, 0.0, 0.0, 0.0, 0.0, 0.0, 0.0, 0.0, 0.0, 0.0, 0.0, 0.0, 0.0, 0.0, 0.0, 0.0, 0.0, 0.0, 0.0, 0.0, 0.0, 0.0, 0.0, 0.0, 0.0, 0.0, 0.0, 0.0, 0.0, 0.0, 0.0, 0.0, 0.0, 0.0, 0.0, 0.0, 0.0, 0.0, 0.0, 0.0, 0.0, 0.0, 0.0, 0.0, 0.0, 0.0, 0.0, 0.0, 0.0, 0.0, 0.0, 0.0, 0.0, 0.0, 0.0, 0.0, 0.0, 0.0, 0.0, 0.0, 0.0, 0.0, 0.0, 0.0, 0.0, 0.0, 0.0, 0.0, 0.0, 0.0, 0.0, 0.0, 0.0, 0.0, 0.0, 0.0, 0.0, 0.0, 0.0, 0.0, 0.0, 0.0, 0.0, 0.0, 0.0, 0.0, 0.0, 0.0, 0.0, 0.0, 0.0, 0.0, 0.0, 0.0, 0.0, 0.0, 0.0, 0.0, 0.0, 0.0, 0.0, 0.0, 0.0, 0.0, 0.0, 0.0, 0.0, 0.0, 0.0, 0.0, 0.0, 0.0, 0.0, 0.0, 0.0, 0.0, 0.0, 0.0, 0.0, 0.0, 0.0, 0.0, 0.0, 0.0, 0.0, 0.0, 0.0, 0.0, 0.0, 0.0, 0.0, 0.0, 0.0, 0.0, 0.0, 0.0, 0.0, 0.0, 0.0, 0.0, 0.0, 0.0, 0.0, 0.0, 0.0, 0.0, 0.0, 0.0, 0.0, 0.0, 0.0, 0.0, 0.0, 0.0, 0.0, 0.0, 0.0, 0.0, 0.0, 0.0, 0.0, 0.0, 0.0, 0.0, 0.0, 0.0, 0.0, 0.0, 0.0, 0.0, 0.0, 0.0, 0.0, 0.0, 0.0, 0.0, 0.0, 0.0, 0.0, 0.0, 0.0, 0.0, 0.0, 0.0, 0.0, 0.0, 0.0, 0.0, 0.0, 0.0, 0.0, 0.0, 0.0, 0.0, 0.0, 0.0, 0.0, 0.0, 0.0, 0.0, 0.0, 0.0, 0.0, 0.0, 0.0, 0.0, 0.0, 0.0, 0.0, 0.0, 0.0, 0.0, 0.0, 0.0, 0.0, 0.0, 0.0, 0.0, 0.0, 0.0, 0.0, 0.0, 0.0, 0.0, 0.0, 0.0, 0.0, 0.0, 0.0, 0.0, 0.0, 0.0, 0.0, 0.0, 0.0, 0.0, 0.0, 0.0, 0.0, 0.0, 0.0, 0.0, 0.0, 0.0, 0.0, 0.0, 0.0, 0.0, 0.0, 0.0, 0.0, 0.0, 0.0, 0.0, 0.0, 0.0, 0.0, 0.0, 0.0, 0.0, 0.0, 0.0, 0.0, 0.0, 0.0, 0.0, 0.0, 0.0, 0.0, 0.0, 0.0, 0.0, 0.0, 0.0, 0.0, 0.0, 0.0, 0.0, 0.0, 0.0, 0.0, 0.0, 0.0, 0.0, 0.0, 0.0, 0.0, 0.0, 0.0, 0.0, 0.0, 0.0, 0.0, 0.0, 0.0, 0.0, 0.0, 0.0, 0.0, 0.0, 0.0, 0.0, 0.0, 0.0, 0.0, 0.0, 0.0, 0.0, 0.0, 0.0, 0.0, 0.0, 0.0, 0.0, 0.0, 0.0, 0.0, 0.0, 0.0, 0.0, 0.0, 0.0, 0.0, 0.0, 0.0, 0.0, 0.0, 0.0, 0.0, 0.0, 0.0, 0.0, 0.0, 0.0, 0.0, 0.0, 0.0, 0.0, 0.0, 0.0, 0.0, 0.0, 0.0, 0.0, 0.0, 0.0, 0.0, 0.0, 0.0, 0.0, 0.0, 0.0, 0.0, 0.0, 0.0, 0.0, 0.0, 0.0, 0.0, 0.0, 0.0, 0.0, 0.0, 0.0, 0.0, 0.0, 0.0, 0.0, 0.0, 0.0, 0.0, 0.0, 0.0, 0.0, 0.0, 0.0, 0.0, 0.0, 0.0, 0.0, 0.0, 0.0, 0.0, 0.0, 0.0, 0.0, 0.0, 0.0, 0.0, 0.0, 0.0, 0.0, 0.0, 0.0, 0.0, 0.0, 0.0, 0.0, 0.0, 0.0, 0.0, 0.0, 0.0, 0.0, 0.0, 0.0, 0.0, 0.0, 0.0, 0.0, 0.0, 0.0, 0.0, 0.0, 0.0, 0.0, 0.0, 0.0, 0.0, 0.0, 0.0, 0.0, 0.0, 0.0, 0.0, 0.0, 0.0, 0.0, 0.0, 0.0, 0.0, 0.0, 0.0, 0.0, 0.0, 0.0, 0.0, 0.0, 0.0, 0.0, 0.0, 0.0, 0.0, 0.0, 0.0, 0.0, 0.0, 0.0, 0.0, 0.0, 0.0, 0.0, 0.0, 0.0, 0.0, 0.0, 0.0, 0.0, 0.0, 0.0, 0.0, 0.0, 0.0, 0.0, 0.0, 0.0, 0.0, 0.0, 0.0, 0.0, 0.0, 0.0, 0.0, 0.0, 0.0, 0.0, 0.0, 0.0, 0.0, 0.0, 0.0, 0.0, 0.0, 0.0, 0.0, 0.0, 0.0, 0.0, 0.0, 0.0, 0.0, 0.0, 0.0, 0.0, 0.0, 0.0, 0.0, 0.0, 0.0, 0.0, 0.0, 0.0, 0.0, 0.0, 0.0, 0.0, 0.0, 0.0, 0.0, 0.0, 0.0, 0.0, 0.0, 0.0, 0.0, 0.0, 0.0, 0.0, 0.0, 0.0, 0.0, 0.0, 0.0, 0.0, 0.0, 0.0, 0.0, 0.0, 0.0, 0.0, 0.0, 0.0, 0.0, 0.0, 0.0, 0.0, 0.0, 0.0, 0.0, 0.0, 0.0, 0.0, 0.0, 0.0, 0.0, 0.0, 0.0, 0.0, 0.0, 0.0, 0.0, 0.0, 0.0, 0.0, 0.0, 0.0, 0.0, 0.0, 0.0, 0.0, 0.0, 0.0, 0.0, 0.0, 0.0, 0.0, 0.0, 0.0, 0.0, 0.0, 0.0, 0.0, 0.0, 0.0, 0.0, 0.0, 0.0, 0.0, 0.0, 0.0, 0.0, 0.0, 0.0, 0.0, 0.0, 0.0, 0.0, 0.0, 0.0, 0.0, 0.0, 0.0, 0.0, 0.0, 0.0, 0.0, 0.0, 0.0, 0.0, 0.0, 0.0, 0.0, 0.0, 0.0, 0.0, 0.0, 0.0, 0.0, 0.0, 0.0, 0.0, 0.0, 0.0, 0.0, 0.0, 0.0, 0.0, 0.0, 0.0, 0.0, 0.0, 0.0, 0.0, 0.0, 0.0, 0.0, 0.0, 0.0, 0.0, 0.0, 0.0, 0.0, 0.0, 0.0, 0.0, 0.0, 0.0, 0.0, 0.0, 0.0, 0.0, 0.0, 0.0, 0.0, 0.0, 0.0, 0.0, 0.0, 0.0, 0.0, 0.0, 0.0, 0.0, 0.0, 0.0, 0.0, 0.0, 0.0, 0.0, 0.0, 0.0, 0.0, 0.0, 0.0, 0.0, 0.0, 0.0, 0.0, 0.0, 0.0, 0.0, 0.0, 0.0, 0.0, 0.0, 0.0, 0.0, 0.0, 0.0, 0.0, 0.0, 0.0, 0.0, 0.0, 0.0, 0.0, 0.0, 0.0, 0.0, 0.0, 0.0, 0.0, 0.0, 0.0, 0.0, 0.0, 0.0, 0.0, 0.0, 0.0, 0.0, 0.0, 0.0, 0.0, 0.0, 0.0, 0.0, 0.0, 0.0, 0.0, 0.0, 0.0, 0.0, 0.0, 0.0, 0.0, 0.0, 0.0, 0.0, 0.0, 0.0, 0.0, 0.0, 0.0, 0.0, 0.0, 0.0, 0.0, 0.0, 0.0, 0.0, 0.0, 0.0, 0.0, 0.0, 0.0, 0.0, 0.0, 0.0, 0.0, 0.0, 0.0, 0.0, 0.0, 0.0, 0.0, 0.0, 0.0, 0.0, 0.0, 0.0, 0.0, 0.0, 0.0, 0.0, 0.0, 0.0, 0.0, 0.0, 0.0, 0.0, 0.0, 0.0, 0.0, 0.0, 0.0, 0.0, 0.0, 0.0, 0.0, 0.0, 0.0, 0.0, 0.0, 0.0, 0.0, 0.0, 0.0, 0.0, 0.0, 0.0, 0.0, 0.0, 0.0, 0.0, 0.0, 0.0, 0.0, 0.0, 0.0, 0.0, 0.0, 0.0, 0.0, 0.0, 0.0, 0.0, 0.0, 0.0, 0.0, 0.0, 0.0, 0.0, 0.0, 0.0, 0.0, 0.0, 0.0, 0.0, 0.0, 0.0, 0.0, 0.0, 0.0, 0.0, 0.0, 0.0, 0.0, 0.0, 0.0, 0.0, 0.0, 0.0, 0.0, 0.0, 0.0, 0.0, 0.0, 0.0, 0.0, 0.0, 0.0, 0.0, 0.0, 0.0, 0.0, 0.0, 0.0, 0.0, 0.0, 0.0, 0.0, 0.0, 0.0, 0.0, 0.0, 0.0, 0.0, 0.0, 0.0, 0.0, 0.0, 0.0, 0.0, 0.0, 0.0, 0.0, 0.0, 0.0, 0.0, 0.0, 0.0, 0.0, 0.0, 0.0, 0.0, 0.0, 0.0, 0.0, 0.0, 0.0, 0.0, 0.0, 0.0, 0.0, 0.0, 0.0, 0.0, 0.0, 0.0, 0.0, 0.0, 0.0, 0.0, 0.0, 0.0, 0.0, 0.0, 0.0, 0.0, 0.0, 0.0, 0.0, 0.0, 0.0, 0.0, 0.0, 0.0, 0.0, 0.0, 0.0, 0.0, 0.0, 0.0, 0.0, 0.0, 0.0, 0.0, 0.0, 0.0, 0.0, 0.0, 0.0, 0.0, 0.0, 0.0, 0.0, 0.0, 0.0, 0.0, 0.0, 0.0, 0.0, 0.0, 0.0, 0.0, 0.0, 0.0, 0.0, 0.0, 0.0, 0.0, 0.0, 0.0, 0.0, 0.0, 0.0, 0.0, 0.0, 0.0, 0.0, 0.0, 0.0, 0.0, 0.0, 0.0, 0.0, 0.0, 0.0, 0.0, 0.0, 0.0, 0.0, 0.0, 0.0, 0.0, 0.0, 0.0, 0.0, 0.0, 0.0, 0.0, 0.0, 0.0, 0.0, 0.0, 0.0, 0.0, 0.0, 0.0, 0.0, 0.0, 0.0, 0.0, 0.0, 0.0, 0.0, 0.0, 0.0, 0.0, 0.0, 0.0, 0.0, 0.0, 0.0, 0.0, 0.0, 0.0, 0.0, 0.0, 0.0, 0.0, 0.0, 0.0, 0.0, 0.0, 0.0, 0.0, 0.0, 0.0, 0.0, 0.0, 0.0, 0.0, 0.0, 0.0, 0.0, 0.0, 0.0, 0.0, 0.0, 0.0, 0.0, 0.0, 0.0, 0.0, 0.0, 0.0, 0.0, 0.0, 0.0, 0.0, 0.0, 0.0, 0.0, 0.0, 0.0, 0.0, 0.0, 0.0, 0.0, 0.0, 0.0, 0.0, 0.0, 0.0, 0.0, 0.0, 0.0, 0.0, 0.0, 0.0, 0.0, 0.0, 0.0, 0.0, 0.0, 0.0, 0.0, 0.0, 0.0, 0.0, 0.0, 0.0, 0.0, 0.0, 0.0, 0.0, 0.0, 0.0, 0.0, 0.0, 0.0, 0.0, 0.0, 0.0, 0.0, 0.0, 0.0, 0.0, 0.0, 0.0, 0.0, 0.0, 0.0, 0.0, 0.0, 0.0, 0.0, 0.0, 0.0, 0.0, 0.0, 0.0, 0.0, 0.0, 0.0, 0.0, 0.0, 0.0, 0.0, 0.0, 0.0, 0.0, 0.0, 0.0, 0.0, 0.0, 0.0, 0.0, 0.0, 0.0, 0.0, 0.0, 0.0, 0.0, 0.0, 0.0, 0.0, 0.0, 0.0, 0.0, 0.0, 0.0, 0.0, 0.0, 0.0, 0.0, 0.0, 0.0, 0.0, 0.0, 0.0, 0.0, 0.0, 0.0, 0.0, 0.0, 0.0, 0.0, 0.0, 0.0, 0.0, 0.0, 0.0, 0.0, 0.0, 0.0, 0.0, 0.0, 0.0, 0.0, 0.0, 0.0, 0.0, 0.0, 0.0, 0.0, 0.0, 0.0, 0.0, 0.0, 0.0, 0.0, 0.0, 0.0, 0.0, 0.0, 0.0, 0.0, 0.0, 0.0, 0.0, 0.0, 0.0, 0.0, 0.0, 0.0, 0.0, 0.0, 0.0, 0.0, 0.0, 0.0, 0.0, 0.0, 0.0, 0.0, 0.0, 0.0, 0.0, 0.0, 0.0, 0.0, 0.0, 0.0, 0.0, 0.0, 0.0, 0.0, 0.0, 0.0, 0.0, 0.0, 0.0, 0.0, 0.0, 0.0, 0.0, 0.0, 0.0, 0.0, 0.0, 0.0, 0.0, 0.0, 0.0, 0.0, 0.0, 0.0, 0.0, 0.0, 0.0, 0.0, 0.0, 0.0, 0.0, 0.0, 0.0, 0.0, 0.0, 0.0, 0.0, 0.0, 0.0, 0.0, 0.0, 0.0, 0.0, 0.0, 0.0, 0.0, 0.0, 0.0, 0.0, 0.0, 0.0, 0.0, 0.0, 0.0, 0.0, 0.0, 0.0, 0.0, 0.0, 0.0, 0.0, 0.0, 0.0, 0.0, 0.0, 0.0, 0.0, 0.0, 0.0, 0.0, 0.0, 0.0, 0.0, 0.0, 0.0, 0.0, 0.0, 0.0, 0.0, 0.0, 0.0, 0.0, 0.0, 0.0, 0.0, 0.0, 0.0, 0.0, 0.0, 0.0, 0.0, 0.0, 0.0, 0.0, 0.0, 0.0, 0.0, 0.0, 0.0, 0.0, 0.0, 0.0, 0.0, 0.0, 0.0, 0.0, 0.0, 0.0, 0.0, 0.0, 0.0, 0.0, 0.0, 0.0, 0.0, 0.0, 0.0, 0.0, 0.0, 0.0, 0.0, 0.0, 0.0, 0.0, 0.0, 0.0, 0.0, 0.0, 0.0, 0.0, 0.0, 0.0, 0.0, 0.0, 0.0, 0.0, 0.0, 0.0, 0.0, 0.0, 0.0, 0.0, 0.0, 0.0, 0.0, 0.0, 0.0, 0.0, 0.0, 0.0, 0.0, 0.0, 0.0, 0.0, 0.0, 0.0, 0.0, 0.0, 0.0, 0.0, 0.0, 0.0, 0.0, 0.0, 0.0, 0.0, 0.0, 0.0, 0.0, 0.0, 0.0, 0.0, 0.0, 0.0, 0.0, 0.0, 0.0, 0.0, 0.0, 0.0, 0.0, 0.0, 0.0, 0.0, 0.0, 0.0, 0.0, 0.0, 0.0, 0.0, 0.0, 0.0, 0.0, 0.0, 0.0, 0.0, 0.0, 0.0, 0.0, 0.0, 0.0, 0.0, 0.0, 0.0, 0.0, 0.0, 0.0, 0.0, 0.0, 0.0, 0.0, 0.0, 0.0, 0.0, 0.0, 0.0, 0.0, 0.0, 0.0, 0.0, 0.0, 0.0, 0.0, 0.0, 0.0, 0.0, 0.0, 0.0, 0.0, 0.0, 0.0, 0.0, 0.0, 0.0, 0.0, 0.0, 0.0, 0.0, 0.0, 0.0, 0.0, 0.0, 0.0, 0.0, 0.0, 0.0, 0.0, 0.0, 0.0, 0.0, 0.0, 0.0, 0.0, 0.0, 0.0, 0.0, 0.0, 0.0, 0.0, 0.0, 0.0, 0.0, 0.0, 0.0, 0.0, 0.0, 0.0, 0.0, 0.0, 0.0, 0.0, 0.0, 0.0, 0.0, 0.0, 0.0, 0.0, 0.0, 0.0, 0.0, 0.0, 0.0, 0.0, 0.0, 0.0, 0.0, 0.0, 0.0, 0.0, 0.0, 0.0, 0.0, 0.0, 0.0, 0.0, 0.0, 0.0, 0.0, 0.0, 0.0, 0.0, 0.0, 0.0, 0.0, 0.0, 0.0, 0.0, 0.0, 0.0, 0.0, 0.0, 0.0, 0.0, 0.0, 0.0, 0.0, 0.0, 0.0, 0.0, 0.0, 0.0, 0.0, 0.0, 0.0, 0.0, 0.0, 0.0, 0.0, 0.0, 0.0, 0.0, 0.0, 0.0, 0.0, 0.0, 0.0, 0.0, 0.0, 0.0, 0.0, 0.0, 0.0, 0.0, 0.0, 0.0, 0.0, 0.0, 0.0, 0.0, 0.0, 0.0, 0.0, 0.0, 0.0, 0.0, 0.0, 0.0, 0.0, 0.0, 0.0, 0.0, 0.0, 0.0, 0.0, 0.0, 0.0, 0.0, 0.0, 0.0, 0.0, 0.0, 0.0, 0.0, 0.0, 0.0, 0.0, 0.0, 0.0, 0.0, 0.0, 0.0, 0.0, 0.0, 0.0, 0.0, 0.0, 0.0, 0.0, 0.0, 0.0, 0.0, 0.0, 0.0, 0.0, 0.0, 0.0, 0.0, 0.0, 0.0, 0.0, 0.0, 0.0, 0.0, 0.0, 0.0, 0.0, 0.0, 0.0, 0.0, 0.0, 0.0, 0.0, 0.0, 0.0, 0.0, 0.0, 0.0, 0.0, 0.0, 0.0, 0.0, 0.0, 0.0, 0.0, 0.0, 0.0, 0.0, 0.0, 0.0, 0.0, 0.0, 0.0, 0.0, 0.0, 0.0, 0.0, 0.0, 0.0, 0.0, 0.0, 0.0, 0.0, 0.0, 0.0, 0.0, 0.0, 0.0, 0.0, 0.0, 0.0, 0.0, 0.0, 0.0, 0.0, 0.0, 0.0, 0.0, 0.0, 0.0, 0.0, 0.0, 0.0, 0.0, 0.0, 0.0, 0.0, 0.0, 0.0, 0.0, 0.0, 0.0, 0.0, 0.0, 0.0, 0.0, 0.0, 0.0, 0.0, 0.0, 0.0, 0.0, 0.0, 0.0, 0.0, 0.0, 0.0, 0.0, 0.0, 0.0, 0.0, 0.0, 0.0, 0.0, 0.0, 0.0, 0.0, 0.0, 0.0, 0.0, 0.0, 0.0, 0.0, 0.0, 0.0, 0.0, 0.0, 0.0, 0.0, 0.0, 0.0, 0.0, 0.0, 0.0, 0.0, 0.0, 0.0, 0.0, 0.0, 0.0, 0.0, 0.0, 0.0, 0.0, 0.0, 0.0, 0.0, 0.0, 0.0, 0.0, 0.0, 0.0, 0.0, 0.0, 0.0, 0.0, 0.0, 0.0, 0.0, 0.0, 0.0, 0.0, 0.0, 0.0, 0.0, 0.0, 0.0, 0.0, 0.0, 0.0, 0.0, 0.0, 0.0, 0.0, 0.0, 0.0, 0.0, 0.0, 0.0, 0.0, 0.0, 0.0, 0.0, 0.0, 0.0, 0.0, 0.0, 0.0, 0.0, 0.0, 0.0, 0.0, 0.0, 0.0, 0.0, 0.0, 0.0, 0.0, 0.0, 0.0, 0.0, 0.0, 0.0, 0.0, 0.0, 0.0, 0.0, 0.0, 0.0, 0.0, 0.0, 0.0, 0.0, 0.0, 0.0, 0.0, 0.0, 0.0, 0.0, 0.0, 0.0, 0.0])
me_cylinder_001.use_remesh_preserve_volume = False
me_cylinder_001.use_remesh_preserve_attributes = False
me_cylinder_001.use_mirror_vertex_groups = False
me_cylinder_001.update()
me_cube_013 = bpy.data.meshes.new('Cube.013')
me_cube_013.from_pydata([(-0.2012, -0.1958, 0.08025), (-0.2471, -0.1966, 0.4826), (-0.2012, 0.2066, 0.08025), (-0.2471, 0.2525, 0.4826), (0.2012, -0.1958, 0.08025), (0.2471, -0.1966, 0.4826), (0.2012, 0.2066, 0.08025), (0.2471, 0.2525, 0.4826), (-0.2131, -0.1627, 0.5259), (-0.2131, 0.2186, 0.5259), (0.2131, 0.2186, 0.5259), (0.2131, -0.1627, 0.5259), (-0.08418, -0.07875, 0.5444), (-0.08418, 0.08961, 0.5444), (0.08418, 0.08961, 0.5444), (0.08418, -0.07875, 0.5444), (-0.03266, -0.02723, 0.5929), (-0.03266, 0.03809, 0.5929), (0.03266, 0.03809, 0.5929), (0.03266, -0.02723, 0.5929), (-0.03266, -0.02723, 0.7221), (-0.03266, 0.03809, 0.7221), (0.03266, 0.03809, 0.7221), (0.03266, -0.02723, 0.7221), (-0.7452, -0.02723, 0.7221), (-0.7452, 0.03809, 0.7221), (0.7452, 0.03809, 0.7221), (0.7452, -0.02723, 0.7221), (-0.7452, -0.02723, 1.144), (-0.7452, 0.03809, 1.144), (0.7452, 0.03809, 1.144), (0.7452, -0.02723, 1.144)], [], [(0, 1, 3, 2), (2, 3, 7, 6), (6, 7, 5, 4), (4, 5, 1, 0), (2, 6, 4, 0), (3, 1, 8, 9), (8, 11, 15, 12), (1, 5, 11, 8), (7, 3, 9, 10), (5, 7, 10, 11), (15, 14, 18, 19), (10, 9, 13, 14), (11, 10, 14, 15), (9, 8, 12, 13), (19, 18, 22, 23), (13, 12, 16, 17), (12, 15, 19, 16), (14, 13, 17, 18), (20, 23, 27, 24), (17, 16, 20, 21), (16, 19, 23, 20), (18, 17, 21, 22), (27, 26, 30, 31), (22, 21, 25, 26), (23, 22, 26, 27), (21, 20, 24, 25), (30, 29, 28, 31), (25, 24, 28, 29), (24, 27, 31, 28), (26, 25, 29, 30)])
_uv = me_cube_013.uv_layers.new(name='UVMap')
_uv.uv.foreach_set('vector', [0.375, 0.0, 0.625, 0.0, 0.625, 0.25, 0.375, 0.25, 0.375, 0.25, 0.625, 0.25, 0.625, 0.5, 0.375, 0.5, 0.375, 0.5, 0.625, 0.5, 0.625, 0.75, 0.375, 0.75, 0.375, 0.75, 0.625, 0.75, 0.625, 1.0, 0.375, 1.0, 0.125, 0.5, 0.375, 0.5, 0.375, 0.75, 0.125, 0.75, 0.625, 0.25, 0.625, 0.0, 0.625, 0.0, 0.625, 0.25, 0.625, 1.0, 0.625, 0.75, 0.625, 0.75, 0.625, 1.0, 0.625, 1.0, 0.625, 0.75, 0.625, 0.75, 0.625, 1.0, 0.625, 0.5, 0.625, 0.25, 0.625, 0.25, 0.625, 0.5, 0.625, 0.75, 0.625, 0.5, 0.625, 0.5, 0.625, 0.75, 0.625, 0.75, 0.625, 0.5, 0.625, 0.5, 0.625, 0.75, 0.625, 0.5, 0.625, 0.25, 0.625, 0.25, 0.625, 0.5, 0.625, 0.75, 0.625, 0.5, 0.625, 0.5, 0.625, 0.75, 0.625, 0.25, 0.625, 0.0, 0.625, 0.0, 0.625, 0.25, 0.625, 0.75, 0.625, 0.5, 0.625, 0.5, 0.625, 0.75, 0.625, 0.25, 0.625, 0.0, 0.625, 0.0, 0.625, 0.25, 0.625, 1.0, 0.625, 0.75, 0.625, 0.75, 0.625, 1.0, 0.625, 0.5, 0.625, 0.25, 0.625, 0.25, 0.625, 0.5, 0.625, 1.0, 0.625, 0.75, 0.625, 0.75, 0.625, 1.0, 0.625, 0.25, 0.625, 0.0, 0.625, 0.0, 0.625, 0.25, 0.625, 1.0, 0.625, 0.75, 0.625, 0.75, 0.625, 1.0, 0.625, 0.5, 0.625, 0.25, 0.625, 0.25, 0.625, 0.5, 0.625, 0.75, 0.625, 0.5, 0.625, 0.5, 0.625, 0.75, 0.625, 0.5, 0.625, 0.25, 0.625, 0.25, 0.625, 0.5, 0.625, 0.75, 0.625, 0.5, 0.625, 0.5, 0.625, 0.75, 0.625, 0.25, 0.625, 0.0, 0.625, 0.0, 0.625, 0.25, 0.625, 0.5, 0.875, 0.5, 0.875, 0.75, 0.625, 0.75, 0.625, 0.25, 0.625, 0.0, 0.625, 0.0, 0.625, 0.25, 0.625, 1.0, 0.625, 0.75, 0.625, 0.75, 0.625, 1.0, 0.625, 0.5, 0.625, 0.25, 0.625, 0.25, 0.625, 0.5])
me_cube_013.use_remesh_preserve_volume = False
me_cube_013.use_remesh_preserve_attributes = False
me_cube_013.use_mirror_vertex_groups = False
me_cube_013.update()
me_cylinder_002 = bpy.data.meshes.new('Cylinder.002')
me_cylinder_002.from_pydata([(0.0, 1.0, -1.0), (-1.182e-07, 1.0, -0.565), (0.7071, 0.7071, -1.0), (0.7071, 0.7071, -0.565), (1.0, -4.371e-08, -1.0), (1.0, -4.371e-08, -0.565), (0.7071, -0.7071, -1.0), (0.7071, -0.7071, -0.565), (-8.742e-08, -1.0, -1.0), (-2.056e-07, -1.0, -0.565), (-0.7071, -0.7071, -1.0), (-0.7071, -0.7071, -0.565), (-1.0, 1.192e-08, -1.0), (-1.0, 1.192e-08, -0.565), (-0.7071, 0.7071, -1.0), (-0.7071, 0.7071, -0.565), (0.5941, 0.5941, -0.3352), (-9.587e-08, 0.8401, -0.3352), (0.8401, -3.672e-08, -0.3352), (0.5941, -0.5941, -0.3352), (-1.693e-07, -0.8401, -0.3352), (-0.5941, -0.5941, -0.3352), (-0.8401, 1.002e-08, -0.3352), (-0.5941, 0.5941, -0.3352), (0.2577, 0.2577, -0.155), (-4.064e-08, 0.3645, -0.155), (0.3645, -1.593e-08, -0.155), (0.2577, -0.2577, -0.155), (-7.25e-08, -0.3645, -0.155), (-0.2577, -0.2577, -0.155), (-0.3645, 4.346e-09, -0.155), (-0.2577, 0.2577, -0.155)], [], [(0, 1, 3, 2), (2, 3, 5, 4), (4, 5, 7, 6), (6, 7, 9, 8), (8, 9, 11, 10), (10, 11, 13, 12), (9, 7, 19, 20), (12, 13, 15, 14), (14, 15, 1, 0), (16, 17, 25, 24), (15, 13, 22, 23), (5, 3, 16, 18), (11, 9, 20, 21), (1, 15, 23, 17), (3, 1, 17, 16), (7, 5, 18, 19), (13, 11, 21, 22), (24, 25, 31, 30, 29, 28, 27, 26), (17, 23, 31, 25), (22, 21, 29, 30), (20, 19, 27, 28), (18, 16, 24, 26), (23, 22, 30, 31), (21, 20, 28, 29), (19, 18, 26, 27)])
me_cylinder_002.polygons.foreach_set('use_smooth', [True] * 25)
_uv = me_cylinder_002.uv_layers.new(name='UVMap')
_uv.uv.foreach_set('vector', [0.7797, 0.843, 0.761, 0.843, 0.761, 0.8057, 0.7797, 0.8057, 0.7797, 0.8057, 0.761, 0.8057, 0.7542, 0.7794, 0.7729, 0.7794, 0.678, 0.8573, 0.6965, 0.8549, 0.6926, 0.8819, 0.674, 0.8843, 0.674, 0.8843, 0.6926, 0.8819, 0.6965, 0.9189, 0.678, 0.9213, 0.7865, 0.7794, 0.8052, 0.7794, 0.7984, 0.8057, 0.7797, 0.8057, 0.7797, 0.8057, 0.7984, 0.8057, 0.7984, 0.843, 0.7797, 0.843, 0.6965, 0.9189, 0.6926, 0.8819, 0.7045, 0.8834, 0.7079, 0.9145, 0.7797, 0.843, 0.7984, 0.843, 0.8052, 0.8693, 0.7865, 0.8693, 0.7729, 0.8693, 0.7542, 0.8693, 0.761, 0.843, 0.7797, 0.843, 0.7232, 0.7794, 0.7435, 0.8015, 0.7238, 0.8104, 0.715, 0.8008, 0.8052, 0.8693, 0.7984, 0.843, 0.8101, 0.84, 0.8159, 0.8621, 0.7542, 0.7794, 0.761, 0.8057, 0.7493, 0.8087, 0.7435, 0.7866, 0.7984, 0.8057, 0.8052, 0.7794, 0.8159, 0.7866, 0.8101, 0.8087, 0.761, 0.843, 0.7542, 0.8693, 0.7435, 0.8621, 0.7493, 0.84, 0.761, 0.8057, 0.761, 0.843, 0.7493, 0.84, 0.7493, 0.8087, 0.6926, 0.8819, 0.6965, 0.8549, 0.7079, 0.8607, 0.7045, 0.8834, 0.7984, 0.843, 0.7984, 0.8057, 0.8101, 0.8087, 0.8101, 0.84, 0.715, 0.8008, 0.7238, 0.8104, 0.7238, 0.824, 0.715, 0.8335, 0.7025, 0.8335, 0.6937, 0.824, 0.6937, 0.8104, 0.7025, 0.8008, 0.7435, 0.8015, 0.7435, 0.8328, 0.7238, 0.824, 0.7238, 0.8104, 0.7232, 0.8549, 0.6944, 0.8549, 0.7025, 0.8335, 0.715, 0.8335, 0.674, 0.8328, 0.674, 0.8015, 0.6937, 0.8104, 0.6937, 0.824, 0.6944, 0.7794, 0.7232, 0.7794, 0.715, 0.8008, 0.7025, 0.8008, 0.7435, 0.8328, 0.7232, 0.8549, 0.715, 0.8335, 0.7238, 0.824, 0.6944, 0.8549, 0.674, 0.8328, 0.6937, 0.824, 0.7025, 0.8335, 0.674, 0.8015, 0.6944, 0.7794, 0.7025, 0.8008, 0.6937, 0.8104])
me_cylinder_002.materials.append(mat_speakers)
me_cylinder_002.use_remesh_preserve_volume = False
me_cylinder_002.use_remesh_preserve_attributes = False
me_cylinder_002.use_mirror_vertex_groups = False
me_cylinder_002.update()

# ---- objects
ob_cube = bpy.data.objects.new('Cube', me_cube)
ob_camera = bpy.data.objects.new('Camera', cam_camera)
ob_cube_001 = bpy.data.objects.new('Cube.001', me_cube_001)
ob_cube_002 = bpy.data.objects.new('Cube.002', me_cube_002)
ob_cube_003 = bpy.data.objects.new('Cube.003', me_cube_003)
ob_cube_004 = bpy.data.objects.new('Cube.004', me_cube_004)
ob_cube_005 = bpy.data.objects.new('Cube.005', me_cube_005)
ob_cube_006 = bpy.data.objects.new('Cube.006', me_cube_006)
ob_cube_007 = bpy.data.objects.new('Cube.007', me_cube_007)
ob_cube_008 = bpy.data.objects.new('Cube.008', me_cube_008)
ob_cube_009 = bpy.data.objects.new('Cube.009', me_cube_009)
ob_cube_010 = bpy.data.objects.new('Cube.010', me_cube_010)
ob_cube_011 = bpy.data.objects.new('Cube.011', me_cube_011)
ob_cube_012 = bpy.data.objects.new('Cube.012', me_cube_012)
ob_cylinder = bpy.data.objects.new('Cylinder', me_cylinder)
ob_cylinder_001 = bpy.data.objects.new('Cylinder.001', me_cylinder_001)
ob_cube_013 = bpy.data.objects.new('Cube.013', me_cube_013)
ob_cylinder_002 = bpy.data.objects.new('Cylinder.002', me_cylinder_002)

# ---- transforms, parenting, visibility, modifiers, constraints
ob_cube.location = (0.0, 0.0, 0.0)
ob_cube.lock_rotations_4d = False
ob_cube.empty_display_type = 'ARROWS'
ob_cube.lineart.crease_threshold = 0.0
ob_camera.location = (5.979, -16.42, 2.693)
ob_camera.rotation_euler = (1.559, -1.527e-05, 0.3475)
ob_camera.lock_rotations_4d = False
ob_camera.empty_display_type = 'ARROWS'
ob_camera.color = (0.0, 0.0, 0.0, 0.0)
ob_camera.display_type = 'WIRE'
ob_camera.lineart.crease_threshold = 0.0
ob_cube_001.location = (0.0, 4.802, 4.978)
ob_cube_001.lineart.crease_threshold = 0.0
ob_cube_002.location = (-4.782, 0.0005436, 4.978)
ob_cube_002.rotation_euler = (0.0, -0.0, 1.571)
ob_cube_002.lineart.crease_threshold = 0.0
ob_cube_003.location = (0.0, 0.0, 5.181)
ob_cube_003.lock_rotations_4d = False
ob_cube_003.empty_display_type = 'ARROWS'
ob_cube_003.lineart.crease_threshold = 0.0
ob_cube_004.location = (3.88, 0.0, 1.304)
ob_cube_004.lineart.crease_threshold = 0.0
_m = ob_cube_004.modifiers.new('Auto Smooth', 'NODES')
_m.node_group = ng_auto_smooth
_gi = [s.identifier for s in ng_auto_smooth.interface.items_tree if s.item_type == 'SOCKET' and s.in_out == 'INPUT']
_m[_gi[1]] = 0.5236  # Angle
ob_cube_005.location = (0.0, 0.0, 4.971)
ob_cube_005.lineart.crease_threshold = 0.0
ob_cube_006.location = (2.943, 0.0, 4.971)
ob_cube_006.lineart.crease_threshold = 0.0
ob_cube_007.location = (-3.311, 0.0, 4.971)
ob_cube_007.lineart.crease_threshold = 0.0
ob_cube_008.location = (3.888, 0.0, 2.65)
ob_cube_008.scale = (0.8039, 0.8039, 0.8039)
ob_cube_008.lineart.crease_threshold = 0.0
ob_cube_009.location = (-5.413, 2.363, 2.494)
ob_cube_009.lineart.crease_threshold = 0.0
ob_cube_010.location = (0.0, 4.269, 2.857)
ob_cube_010.rotation_euler = (0.0, -0.0, 1.571)
ob_cube_010.lineart.crease_threshold = 0.0
ob_cube_011.location = (0.0, 4.269, 3.78)
ob_cube_011.rotation_euler = (0.0, -0.0, 1.571)
ob_cube_011.lineart.crease_threshold = 0.0
ob_cube_012.location = (0.0, 4.269, 1.91)
ob_cube_012.rotation_euler = (0.0, -0.0, 1.571)
ob_cube_012.lineart.crease_threshold = 0.0
ob_cylinder.location = (-3.805, 3.484, 0.4064)
ob_cylinder.rotation_euler = (-1.209, 1.096, -0.8383)
ob_cylinder.scale = (0.6413, 0.6413, 0.6413)
ob_cylinder.lineart.crease_threshold = 0.0
_m = ob_cylinder.modifiers.new('Auto Smooth', 'NODES')
_m.node_group = ng_auto_smooth
_gi = [s.identifier for s in ng_auto_smooth.interface.items_tree if s.item_type == 'SOCKET' and s.in_out == 'INPUT']
_m[_gi[1]] = 1.88  # Angle
ob_cylinder_001.location = (-3.523, 3.196, 0.2141)
ob_cylinder_001.lineart.crease_threshold = 0.0
_m = ob_cylinder_001.modifiers.new('Auto Smooth', 'NODES')
_m.node_group = ng_auto_smooth
_gi = [s.identifier for s in ng_auto_smooth.interface.items_tree if s.item_type == 'SOCKET' and s.in_out == 'INPUT']
_m[_gi[1]] = 1.749  # Angle
ob_cube_013.location = (-2.554, 3.318, 0.1145)
ob_cube_013.lineart.crease_threshold = 0.0
ob_cylinder_002.location = (-4.41, -2.05, 4.182)
ob_cylinder_002.rotation_euler = (-0.0, 1.571, 0.0)
ob_cylinder_002.scale = (0.2644, 0.2644, 0.2644)
ob_cylinder_002.lineart.crease_threshold = 0.0

# ---- collection membership
col_collection.objects.link(ob_cube)
col_collection.objects.link(ob_camera)
col_collection.objects.link(ob_cube_001)
col_collection.objects.link(ob_cube_002)
col_collection.objects.link(ob_cube_003)
col_collection.objects.link(ob_cube_004)
col_collection.objects.link(ob_cube_005)
col_collection.objects.link(ob_cube_006)
col_collection.objects.link(ob_cube_007)
col_collection.objects.link(ob_cube_008)
col_collection.objects.link(ob_cube_009)
col_collection.objects.link(ob_cube_010)
col_collection.objects.link(ob_cube_011)
col_collection.objects.link(ob_cube_012)
col_collection.objects.link(ob_cylinder)
col_collection.objects.link(ob_cylinder_001)
col_collection.objects.link(ob_cube_013)
col_collection.objects.link(ob_cylinder_002)

# ---- scene / render settings (as saved in the file)
scene.camera = ob_camera
scene.frame_start = 1; scene.frame_end = 250; scene.frame_set(1)
scene.render.engine = 'BLENDER_EEVEE_NEXT'
scene.cycles.use_denoising = False
scene.cycles.samples = 128
scene.cycles.sampling_pattern = 'TABULATED_SOBOL'
scene.cycles.use_adaptive_sampling = False
scene.cycles.use_light_tree = False
scene.view_settings.view_transform = 'Filmic'
bpy.context.view_layer.update()
